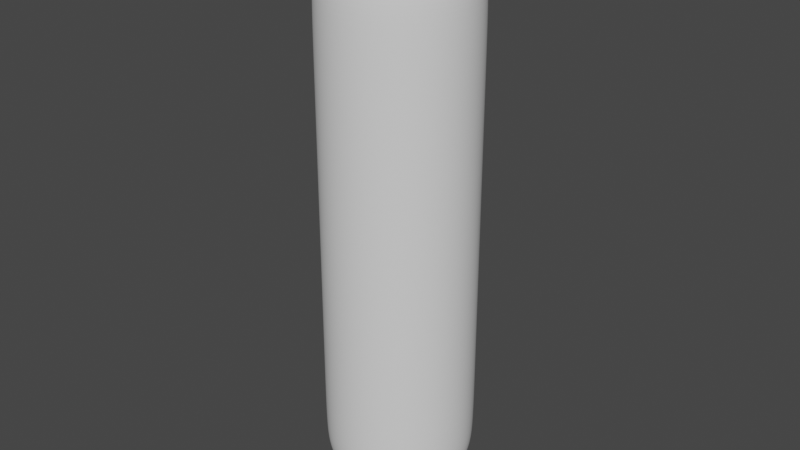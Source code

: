 # Source: Sausage2.blend  (saved by Blender 2.93.20; exported with 4.5.12 LTS)
import bpy
from mathutils import Matrix  # noqa: F401  (used for matrix-valued properties, if any)

bpy.ops.wm.read_factory_settings(use_empty=True)
scene = bpy.context.scene
scene.name = 'Scene'

# ---- collections
col_collection = bpy.data.collections.new('Collection'); scene.collection.children.link(col_collection)

# ---- world
world_world = bpy.data.worlds.new('World'); scene.world = world_world
world_world.use_nodes = True; world_world.node_tree.nodes.clear()
_N = world_world.node_tree.nodes; _L = world_world.node_tree.links
n0 = _N.new('ShaderNodeOutputWorld'); n0.name = 'World Output'; n0.location = (300, 300)
n1 = _N.new('ShaderNodeBackground'); n1.name = 'Background'; n1.location = (10, 300)
n1.inputs[0].default_value = (0.05088, 0.05088, 0.05088, 1.0)
_L.new(n1.outputs[0], n0.inputs[0])
n0.is_active_output = True
world_world.color = (0.05088, 0.05088, 0.05088)
world_world.use_sun_shadow = False
world_world.sun_shadow_jitter_overblur = 0.0

# ---- meshes
me_cylinder = bpy.data.meshes.new('Cylinder')
me_cylinder.from_pydata([(2.02e-09, 0.9705, -3.25), (2.02e-09, 0.9705, 3.25), (0.1893, 0.9518, -3.25), (0.1893, 0.9518, 3.25), (0.3714, 0.8966, -3.25), (0.3714, 0.8966, 3.25), (0.5392, 0.8069, -3.25), (0.5392, 0.8069, 3.25), (0.6862, 0.6862, -3.25), (0.6862, 0.6862, 3.25), (0.8069, 0.5392, -3.25), (0.8069, 0.5392, 3.25), (0.8966, 0.3714, -3.25), (0.8966, 0.3714, 3.25), (0.9518, 0.1893, -3.25), (0.9518, 0.1893, 3.25), (0.9705, -4.292e-08, -3.25), (0.9705, -4.292e-08, 3.25), (0.9518, -0.1893, -3.25), (0.9518, -0.1893, 3.25), (0.8966, -0.3714, -3.25), (0.8966, -0.3714, 3.25), (0.8069, -0.5392, -3.25), (0.8069, -0.5392, 3.25), (0.6862, -0.6862, -3.25), (0.6862, -0.6862, 3.25), (0.5392, -0.8069, -3.25), (0.5392, -0.8069, 3.25), (0.3714, -0.8966, -3.25), (0.3714, -0.8966, 3.25), (0.1893, -0.9518, -3.25), (0.1893, -0.9518, 3.25), (-8.282e-08, -0.9705, -3.25), (-8.282e-08, -0.9705, 3.25), (-0.1893, -0.9518, -3.25), (-0.1893, -0.9518, 3.25), (-0.3714, -0.8966, -3.25), (-0.3714, -0.8966, 3.25), (-0.5392, -0.8069, -3.25), (-0.5392, -0.8069, 3.25), (-0.6862, -0.6862, -3.25), (-0.6862, -0.6862, 3.25), (-0.8069, -0.5392, -3.25), (-0.8069, -0.5392, 3.25), (-0.8966, -0.3714, -3.25), (-0.8966, -0.3714, 3.25), (-0.9518, -0.1893, -3.25), (-0.9518, -0.1893, 3.25), (-0.9705, 1.108e-08, -3.25), (-0.9705, 1.108e-08, 3.25), (-0.9518, 0.1893, -3.25), (-0.9518, 0.1893, 3.25), (-0.8966, 0.3714, -3.25), (-0.8966, 0.3714, 3.25), (-0.8069, 0.5392, -3.25), (-0.8069, 0.5392, 3.25), (-0.6862, 0.6862, -3.25), (-0.6862, 0.6862, 3.25), (-0.5392, 0.8069, -3.25), (-0.5392, 0.8069, 3.25), (-0.3714, 0.8966, -3.25), (-0.3714, 0.8966, 3.25), (-0.1893, 0.9518, -3.25), (-0.1893, 0.9518, 3.25), (8.375e-09, 0.89, 3.5), (0.1736, 0.8729, 3.5), (0.3406, 0.8223, 3.5), (0.4945, 0.74, 3.5), (0.6293, 0.6293, 3.5), (0.74, 0.4945, 3.5), (0.8223, 0.3406, 3.5), (0.8729, 0.1736, 3.5), (0.89, -4.069e-08, 3.5), (0.8729, -0.1736, 3.5), (0.8223, -0.3406, 3.5), (0.74, -0.4945, 3.5), (0.6293, -0.6293, 3.5), (0.4945, -0.74, 3.5), (0.3406, -0.8223, 3.5), (0.1736, -0.8729, 3.5), (-6.943e-08, -0.89, 3.5), (-0.1736, -0.8729, 3.5), (-0.3406, -0.8223, 3.5), (-0.4945, -0.74, 3.5), (-0.6293, -0.6293, 3.5), (-0.74, -0.4945, 3.5), (-0.8223, -0.3406, 3.5), (-0.8729, -0.1736, 3.5), (-0.89, 8.824e-09, 3.5), (-0.8729, 0.1736, 3.5), (-0.8223, 0.3406, 3.5), (-0.74, 0.4945, 3.5), (-0.6293, 0.6293, 3.5), (-0.4945, 0.74, 3.5), (-0.3406, 0.8223, 3.5), (-0.1736, 0.8729, 3.5), (1.076e-08, 0.7222, 3.71), (0.1409, 0.7083, 3.71), (0.2764, 0.6672, 3.71), (0.4012, 0.6005, 3.71), (0.5107, 0.5107, 3.71), (0.6005, 0.4012, 3.71), (0.6672, 0.2764, 3.71), (0.7083, 0.1409, 3.71), (0.7222, -3.729e-08, 3.71), (0.7083, -0.1409, 3.71), (0.6672, -0.2764, 3.71), (0.6005, -0.4012, 3.71), (0.5107, -0.5107, 3.71), (0.4012, -0.6005, 3.71), (0.2764, -0.6672, 3.71), (0.1409, -0.7083, 3.71), (-5.238e-08, -0.7222, 3.71), (-0.1409, -0.7083, 3.71), (-0.2764, -0.6672, 3.71), (-0.4012, -0.6005, 3.71), (-0.5107, -0.5107, 3.71), (-0.6005, -0.4012, 3.71), (-0.6672, -0.2764, 3.71), (-0.7083, -0.1409, 3.71), (-0.7222, 2.885e-09, 3.71), (-0.7083, 0.1409, 3.71), (-0.6672, 0.2764, 3.71), (-0.6005, 0.4012, 3.71), (-0.5107, 0.5107, 3.71), (-0.4012, 0.6005, 3.71), (-0.2764, 0.6672, 3.71), (-0.1409, 0.7083, 3.71), (1.963e-08, 0.4974, 3.9), (0.09704, 0.4878, 3.9), (0.1903, 0.4595, 3.9), (0.2763, 0.4136, 3.9), (0.3517, 0.3517, 3.9), (0.4136, 0.2763, 3.9), (0.4595, 0.1903, 3.9), (0.4878, 0.09704, 3.9), (0.4974, -3.312e-08, 3.9), (0.4878, -0.09704, 3.9), (0.4595, -0.1903, 3.9), (0.4136, -0.2763, 3.9), (0.3517, -0.3517, 3.9), (0.2763, -0.4136, 3.9), (0.1903, -0.4595, 3.9), (0.09704, -0.4878, 3.9), (-2.386e-08, -0.4974, 3.9), (-0.09704, -0.4878, 3.9), (-0.1903, -0.4595, 3.9), (-0.2763, -0.4136, 3.9), (-0.3517, -0.3517, 3.9), (-0.4136, -0.2763, 3.9), (-0.4595, -0.1903, 3.9), (-0.4878, -0.09704, 3.9), (-0.4974, -5.445e-09, 3.9), (-0.4878, 0.09704, 3.9), (-0.4595, 0.1903, 3.9), (-0.4136, 0.2763, 3.9), (-0.3517, 0.3517, 3.9), (-0.2763, 0.4136, 3.9), (-0.1903, 0.4595, 3.9), (-0.09704, 0.4878, 3.9), (1.023e-08, 0.1977, 4.0), (0.03856, 0.1939, 4.0), (0.07565, 0.1826, 4.0), (0.1098, 0.1644, 4.0), (0.1398, 0.1398, 4.0), (0.1644, 0.1098, 4.0), (0.1826, 0.07565, 4.0), (0.1939, 0.03856, 4.0), (0.1977, -2.948e-08, 4.0), (0.1939, -0.03856, 4.0), (0.1826, -0.07565, 4.0), (0.1644, -0.1098, 4.0), (0.1398, -0.1398, 4.0), (0.1098, -0.1644, 4.0), (0.07565, -0.1826, 4.0), (0.03856, -0.1939, 4.0), (-7.053e-09, -0.1977, 4.0), (-0.03856, -0.1939, 4.0), (-0.07565, -0.1826, 4.0), (-0.1098, -0.1644, 4.0), (-0.1398, -0.1398, 4.0), (-0.1644, -0.1098, 4.0), (-0.1826, -0.07565, 4.0), (-0.1939, -0.03856, 4.0), (-0.1977, -1.848e-08, 4.0), (-0.1939, 0.03856, 4.0), (-0.1826, 0.07565, 4.0), (-0.1644, 0.1098, 4.0), (-0.1398, 0.1398, 4.0), (-0.1098, 0.1644, 4.0), (-0.07565, 0.1826, 4.0), (-0.03856, 0.1939, 4.0), (6.161e-09, 0.89, -3.5), (0.1736, 0.8729, -3.5), (0.3406, 0.8223, -3.5), (0.4945, 0.74, -3.5), (0.6293, 0.6293, -3.5), (0.74, 0.4945, -3.5), (0.8223, 0.3406, -3.5), (0.8729, 0.1736, -3.5), (0.89, -4.069e-08, -3.5), (0.8729, -0.1736, -3.5), (0.8223, -0.3406, -3.5), (0.74, -0.4945, -3.5), (0.6293, -0.6293, -3.5), (0.4945, -0.74, -3.5), (0.3406, -0.8223, -3.5), (0.1736, -0.8729, -3.5), (-7.165e-08, -0.89, -3.5), (-0.1736, -0.8729, -3.5), (-0.3406, -0.8223, -3.5), (-0.4945, -0.74, -3.5), (-0.6293, -0.6293, -3.5), (-0.74, -0.4945, -3.5), (-0.8223, -0.3406, -3.5), (-0.8729, -0.1736, -3.5), (-0.89, 8.824e-09, -3.5), (-0.8729, 0.1736, -3.5), (-0.8223, 0.3406, -3.5), (-0.74, 0.4945, -3.5), (-0.6293, 0.6293, -3.5), (-0.4945, 0.74, -3.5), (-0.3406, 0.8223, -3.5), (-0.1736, 0.8729, -3.5), (2.423e-09, 0.7222, -3.71), (0.1409, 0.7083, -3.71), (0.2764, 0.6672, -3.71), (0.4012, 0.6005, -3.71), (0.5107, 0.5107, -3.71), (0.6005, 0.4012, -3.71), (0.6672, 0.2764, -3.71), (0.7083, 0.1409, -3.71), (0.7222, -3.729e-08, -3.71), (0.7083, -0.1409, -3.71), (0.6672, -0.2764, -3.71), (0.6005, -0.4012, -3.71), (0.5107, -0.5107, -3.71), (0.4012, -0.6005, -3.71), (0.2764, -0.6672, -3.71), (0.1409, -0.7083, -3.71), (-6.071e-08, -0.7222, -3.71), (-0.1409, -0.7083, -3.71), (-0.2764, -0.6672, -3.71), (-0.4012, -0.6005, -3.71), (-0.5107, -0.5107, -3.71), (-0.6005, -0.4012, -3.71), (-0.6672, -0.2764, -3.71), (-0.7083, -0.1409, -3.71), (-0.7222, 2.885e-09, -3.71), (-0.7083, 0.1409, -3.71), (-0.6672, 0.2764, -3.71), (-0.6005, 0.4012, -3.71), (-0.5107, 0.5107, -3.71), (-0.4012, 0.6005, -3.71), (-0.2764, 0.6672, -3.71), (-0.1409, 0.7083, -3.71), (6.939e-09, 0.4974, -3.9), (0.09704, 0.4878, -3.9), (0.1903, 0.4595, -3.9), (0.2763, 0.4136, -3.9), (0.3517, 0.3517, -3.9), (0.4136, 0.2763, -3.9), (0.4595, 0.1903, -3.9), (0.4878, 0.09704, -3.9), (0.4974, -3.312e-08, -3.9), (0.4878, -0.09704, -3.9), (0.4595, -0.1903, -3.9), (0.4136, -0.2763, -3.9), (0.3517, -0.3517, -3.9), (0.2763, -0.4136, -3.9), (0.1903, -0.4595, -3.9), (0.09704, -0.4878, -3.9), (-3.655e-08, -0.4974, -3.9), (-0.09704, -0.4878, -3.9), (-0.1903, -0.4595, -3.9), (-0.2763, -0.4136, -3.9), (-0.3517, -0.3517, -3.9), (-0.4136, -0.2763, -3.9), (-0.4595, -0.1903, -3.9), (-0.4878, -0.09704, -3.9), (-0.4974, -5.445e-09, -3.9), (-0.4878, 0.09704, -3.9), (-0.4595, 0.1903, -3.9), (-0.4136, 0.2763, -3.9), (-0.3517, 0.3517, -3.9), (-0.2763, 0.4136, -3.9), (-0.1903, 0.4595, -3.9), (-0.09704, 0.4878, -3.9), (9.76e-09, 0.1977, -4.0), (0.03856, 0.1939, -4.0), (0.07565, 0.1826, -4.0), (0.1098, 0.1644, -4.0), (0.1398, 0.1398, -4.0), (0.1644, 0.1098, -4.0), (0.1826, 0.07565, -4.0), (0.1939, 0.03856, -4.0), (0.1977, -2.948e-08, -4.0), (0.1939, -0.03856, -4.0), (0.1826, -0.07565, -4.0), (0.1644, -0.1098, -4.0), (0.1398, -0.1398, -4.0), (0.1098, -0.1644, -4.0), (0.07565, -0.1826, -4.0), (0.03856, -0.1939, -4.0), (-7.521e-09, -0.1977, -4.0), (-0.03856, -0.1939, -4.0), (-0.07565, -0.1826, -4.0), (-0.1098, -0.1644, -4.0), (-0.1398, -0.1398, -4.0), (-0.1644, -0.1098, -4.0), (-0.1826, -0.07565, -4.0), (-0.1939, -0.03856, -4.0), (-0.1977, -1.848e-08, -4.0), (-0.1939, 0.03856, -4.0), (-0.1826, 0.07565, -4.0), (-0.1644, 0.1098, -4.0), (-0.1398, 0.1398, -4.0), (-0.1098, 0.1644, -4.0), (-0.07565, 0.1826, -4.0), (-0.03856, 0.1939, -4.0), (1.49e-08, -2.398e-08, 4.01), (1.49e-08, -2.235e-08, -4.01), (0.0, 1.0, 0.0), (0.1951, 0.9808, 0.0), (0.3827, 0.9239, 0.0), (0.5556, 0.8315, 0.0), (0.7071, 0.7071, 0.0), (0.8315, 0.5556, 0.0), (0.9239, 0.3827, 0.0), (0.9808, 0.1951, 0.0), (1.0, -4.371e-08, 0.0), (0.9808, -0.1951, 0.0), (0.9239, -0.3827, 0.0), (0.8315, -0.5556, 0.0), (0.7071, -0.7071, 0.0), (0.5556, -0.8315, 0.0), (0.3827, -0.9239, 0.0), (0.1951, -0.9808, 0.0), (-8.742e-08, -1.0, 0.0), (-0.1951, -0.9808, 0.0), (-0.3827, -0.9239, 0.0), (-0.5556, -0.8315, 0.0), (-0.7071, -0.7071, 0.0), (-0.8315, -0.5556, 0.0), (-0.9239, -0.3827, 0.0), (-0.9808, -0.1951, 0.0), (-1.0, 1.192e-08, 0.0), (-0.9808, 0.1951, 0.0), (-0.9239, 0.3827, 0.0), (-0.8315, 0.5556, 0.0), (-0.7071, 0.7071, 0.0), (-0.5556, 0.8315, 0.0), (-0.3827, 0.9239, 0.0), (-0.1951, 0.9808, 0.0), (0.0, 1.0, 2.0), (0.1951, 0.9808, 2.0), (0.3827, 0.9239, 2.0), (0.5556, 0.8315, 2.0), (0.7071, 0.7071, 2.0), (0.8315, 0.5556, 2.0), (0.9239, 0.3827, 2.0), (0.9808, 0.1951, 2.0), (1.0, -4.371e-08, 2.0), (0.9808, -0.1951, 2.0), (0.9239, -0.3827, 2.0), (0.8315, -0.5556, 2.0), (0.7071, -0.7071, 2.0), (0.5556, -0.8315, 2.0), (0.3827, -0.9239, 2.0), (0.1951, -0.9808, 2.0), (-8.742e-08, -1.0, 2.0), (-0.1951, -0.9808, 2.0), (-0.3827, -0.9239, 2.0), (-0.5556, -0.8315, 2.0), (-0.7071, -0.7071, 2.0), (-0.8315, -0.5556, 2.0), (-0.9239, -0.3827, 2.0), (-0.9808, -0.1951, 2.0), (-1.0, 1.192e-08, 2.0), (-0.9808, 0.1951, 2.0), (-0.9239, 0.3827, 2.0), (-0.8315, 0.5556, 2.0), (-0.7071, 0.7071, 2.0), (-0.5556, 0.8315, 2.0), (-0.3827, 0.9239, 2.0), (-0.1951, 0.9808, 2.0), (0.1951, 0.9808, -2.0), (0.3827, 0.9239, -2.0), (0.5556, 0.8315, -2.0), (0.7071, 0.7071, -2.0), (0.8315, 0.5556, -2.0), (0.9239, 0.3827, -2.0), (0.9808, 0.1951, -2.0), (1.0, -4.371e-08, -2.0), (0.9808, -0.1951, -2.0), (0.9239, -0.3827, -2.0), (0.8315, -0.5556, -2.0), (0.7071, -0.7071, -2.0), (0.5556, -0.8315, -2.0), (0.3827, -0.9239, -2.0), (0.1951, -0.9808, -2.0), (-8.742e-08, -1.0, -2.0), (-0.1951, -0.9808, -2.0), (-0.3827, -0.9239, -2.0), (-0.5556, -0.8315, -2.0), (-0.7071, -0.7071, -2.0), (-0.8315, -0.5556, -2.0), (-0.9239, -0.3827, -2.0), (-0.9808, -0.1951, -2.0), (-1.0, 1.192e-08, -2.0), (-0.9808, 0.1951, -2.0), (-0.9239, 0.3827, -2.0), (-0.8315, 0.5556, -2.0), (-0.7071, 0.7071, -2.0), (-0.5556, 0.8315, -2.0), (-0.3827, 0.9239, -2.0), (-0.1951, 0.9808, -2.0), (0.0, 1.0, -2.0), (0.1951, 0.9808, -3.0), (0.3827, 0.9239, -3.0), (0.5556, 0.8315, -3.0), (0.7071, 0.7071, -3.0), (0.8315, 0.5556, -3.0), (0.9239, 0.3827, -3.0), (0.9808, 0.1951, -3.0), (1.0, -4.371e-08, -3.0), (0.9808, -0.1951, -3.0), (0.9239, -0.3827, -3.0), (0.8315, -0.5556, -3.0), (0.7071, -0.7071, -3.0), (0.5556, -0.8315, -3.0), (0.3827, -0.9239, -3.0), (0.1951, -0.9808, -3.0), (-8.742e-08, -1.0, -3.0), (-0.1951, -0.9808, -3.0), (-0.3827, -0.9239, -3.0), (-0.5556, -0.8315, -3.0), (-0.7071, -0.7071, -3.0), (-0.8315, -0.5556, -3.0), (-0.9239, -0.3827, -3.0), (-0.9808, -0.1951, -3.0), (-1.0, 1.192e-08, -3.0), (-0.9808, 0.1951, -3.0), (-0.9239, 0.3827, -3.0), (-0.8315, 0.5556, -3.0), (-0.7071, 0.7071, -3.0), (-0.5556, 0.8315, -3.0), (-0.3827, 0.9239, -3.0), (-0.1951, 0.9808, -3.0), (0.0, 1.0, -3.0), (0.0, 1.0, 3.0), (0.1951, 0.9808, 3.0), (0.3827, 0.9239, 3.0), (0.5556, 0.8315, 3.0), (0.7071, 0.7071, 3.0), (0.8315, 0.5556, 3.0), (0.9239, 0.3827, 3.0), (0.9808, 0.1951, 3.0), (1.0, -4.371e-08, 3.0), (0.9808, -0.1951, 3.0), (0.9239, -0.3827, 3.0), (0.8315, -0.5556, 3.0), (0.7071, -0.7071, 3.0), (0.5556, -0.8315, 3.0), (0.3827, -0.9239, 3.0), (0.1951, -0.9808, 3.0), (-8.742e-08, -1.0, 3.0), (-0.1951, -0.9808, 3.0), (-0.3827, -0.9239, 3.0), (-0.5556, -0.8315, 3.0), (-0.7071, -0.7071, 3.0), (-0.8315, -0.5556, 3.0), (-0.9239, -0.3827, 3.0), (-0.9808, -0.1951, 3.0), (-1.0, 1.192e-08, 3.0), (-0.9808, 0.1951, 3.0), (-0.9239, 0.3827, 3.0), (-0.8315, 0.5556, 3.0), (-0.7071, 0.7071, 3.0), (-0.5556, 0.8315, 3.0), (-0.3827, 0.9239, 3.0), (-0.1951, 0.9808, 3.0), (0.1951, 0.9808, 1.0), (0.3827, 0.9239, 1.0), (0.5556, 0.8315, 1.0), (0.7071, 0.7071, 1.0), (0.8315, 0.5556, 1.0), (0.9239, 0.3827, 1.0), (0.9808, 0.1951, 1.0), (1.0, -4.371e-08, 1.0), (0.9808, -0.1951, 1.0), (0.9239, -0.3827, 1.0), (0.8315, -0.5556, 1.0), (0.7071, -0.7071, 1.0), (0.5556, -0.8315, 1.0), (0.3827, -0.9239, 1.0), (0.1951, -0.9808, 1.0), (-8.742e-08, -1.0, 1.0), (-0.1951, -0.9808, 1.0), (-0.3827, -0.9239, 1.0), (-0.5556, -0.8315, 1.0), (-0.7071, -0.7071, 1.0), (-0.8315, -0.5556, 1.0), (-0.9239, -0.3827, 1.0), (-0.9808, -0.1951, 1.0), (-1.0, 1.192e-08, 1.0), (-0.9808, 0.1951, 1.0), (-0.9239, 0.3827, 1.0), (-0.8315, 0.5556, 1.0), (-0.7071, 0.7071, 1.0), (-0.5556, 0.8315, 1.0), (-0.3827, 0.9239, 1.0), (-0.1951, 0.9808, 1.0), (0.0, 1.0, 1.0), (0.0, 1.0, -1.0), (0.1951, 0.9808, -1.0), (0.3827, 0.9239, -1.0), (0.5556, 0.8315, -1.0), (0.7071, 0.7071, -1.0), (0.8315, 0.5556, -1.0), (0.9239, 0.3827, -1.0), (0.9808, 0.1951, -1.0), (1.0, -4.371e-08, -1.0), (0.9808, -0.1951, -1.0), (0.9239, -0.3827, -1.0), (0.8315, -0.5556, -1.0), (0.7071, -0.7071, -1.0), (0.5556, -0.8315, -1.0), (0.3827, -0.9239, -1.0), (0.1951, -0.9808, -1.0), (-8.742e-08, -1.0, -1.0), (-0.1951, -0.9808, -1.0), (-0.3827, -0.9239, -1.0), (-0.5556, -0.8315, -1.0), (-0.7071, -0.7071, -1.0), (-0.8315, -0.5556, -1.0), (-0.9239, -0.3827, -1.0), (-0.9808, -0.1951, -1.0), (-1.0, 1.192e-08, -1.0), (-0.9808, 0.1951, -1.0), (-0.9239, 0.3827, -1.0), (-0.8315, 0.5556, -1.0), (-0.7071, 0.7071, -1.0), (-0.5556, 0.8315, -1.0), (-0.3827, 0.9239, -1.0), (-0.1951, 0.9808, -1.0)], [], [(450, 1, 3, 451), (451, 3, 5, 452), (452, 5, 7, 453), (453, 7, 9, 454), (454, 9, 11, 455), (455, 11, 13, 456), (456, 13, 15, 457), (457, 15, 17, 458), (458, 17, 19, 459), (459, 19, 21, 460), (460, 21, 23, 461), (461, 23, 25, 462), (462, 25, 27, 463), (463, 27, 29, 464), (464, 29, 31, 465), (465, 31, 33, 466), (466, 33, 35, 467), (467, 35, 37, 468), (468, 37, 39, 469), (469, 39, 41, 470), (470, 41, 43, 471), (471, 43, 45, 472), (472, 45, 47, 473), (473, 47, 49, 474), (474, 49, 51, 475), (475, 51, 53, 476), (476, 53, 55, 477), (477, 55, 57, 478), (478, 57, 59, 479), (479, 59, 61, 480), (21, 19, 73, 74), (480, 61, 63, 481), (481, 63, 1, 450), (10, 12, 198, 197), (65, 64, 96, 97), (39, 37, 82, 83), (57, 55, 91, 92), (13, 11, 69, 70), (31, 29, 78, 79), (49, 47, 87, 88), (5, 3, 65, 66), (23, 21, 74, 75), (41, 39, 83, 84), (59, 57, 92, 93), (15, 13, 70, 71), (33, 31, 79, 80), (51, 49, 88, 89), (7, 5, 66, 67), (25, 23, 75, 76), (43, 41, 84, 85), (61, 59, 93, 94), (17, 15, 71, 72), (35, 33, 80, 81), (53, 51, 89, 90), (9, 7, 67, 68), (27, 25, 76, 77), (45, 43, 85, 86), (63, 61, 94, 95), (19, 17, 72, 73), (37, 35, 81, 82), (55, 53, 90, 91), (11, 9, 68, 69), (29, 27, 77, 78), (47, 45, 86, 87), (3, 1, 64, 65), (1, 63, 95, 64), (100, 99, 131, 132), (92, 91, 123, 124), (79, 78, 110, 111), (66, 65, 97, 98), (93, 92, 124, 125), (80, 79, 111, 112), (67, 66, 98, 99), (94, 93, 125, 126), (81, 80, 112, 113), (68, 67, 99, 100), (95, 94, 126, 127), (82, 81, 113, 114), (69, 68, 100, 101), (64, 95, 127, 96), (83, 82, 114, 115), (70, 69, 101, 102), (84, 83, 115, 116), (71, 70, 102, 103), (85, 84, 116, 117), (72, 71, 103, 104), (86, 85, 117, 118), (73, 72, 104, 105), (87, 86, 118, 119), (74, 73, 105, 106), (88, 87, 119, 120), (75, 74, 106, 107), (89, 88, 120, 121), (76, 75, 107, 108), (90, 89, 121, 122), (77, 76, 108, 109), (91, 90, 122, 123), (78, 77, 109, 110), (135, 134, 166, 167), (127, 126, 158, 159), (114, 113, 145, 146), (101, 100, 132, 133), (96, 127, 159, 128), (115, 114, 146, 147), (102, 101, 133, 134), (116, 115, 147, 148), (103, 102, 134, 135), (117, 116, 148, 149), (104, 103, 135, 136), (118, 117, 149, 150), (105, 104, 136, 137), (119, 118, 150, 151), (106, 105, 137, 138), (120, 119, 151, 152), (107, 106, 138, 139), (121, 120, 152, 153), (108, 107, 139, 140), (122, 121, 153, 154), (109, 108, 140, 141), (123, 122, 154, 155), (110, 109, 141, 142), (97, 96, 128, 129), (124, 123, 155, 156), (111, 110, 142, 143), (98, 97, 129, 130), (125, 124, 156, 157), (112, 111, 143, 144), (99, 98, 130, 131), (126, 125, 157, 158), (113, 112, 144, 145), (182, 320, 183), (149, 148, 180, 181), (136, 135, 167, 168), (150, 149, 181, 182), (137, 136, 168, 169), (151, 150, 182, 183), (138, 137, 169, 170), (152, 151, 183, 184), (139, 138, 170, 171), (153, 152, 184, 185), (140, 139, 171, 172), (154, 153, 185, 186), (141, 140, 172, 173), (155, 154, 186, 187), (142, 141, 173, 174), (129, 128, 160, 161), (156, 155, 187, 188), (143, 142, 174, 175), (130, 129, 161, 162), (157, 156, 188, 189), (144, 143, 175, 176), (131, 130, 162, 163), (158, 157, 189, 190), (145, 144, 176, 177), (132, 131, 163, 164), (159, 158, 190, 191), (146, 145, 177, 178), (133, 132, 164, 165), (128, 159, 191, 160), (147, 146, 178, 179), (134, 133, 165, 166), (148, 147, 179, 180), (204, 205, 237, 236), (28, 30, 207, 206), (46, 48, 216, 215), (2, 4, 194, 193), (20, 22, 203, 202), (38, 40, 212, 211), (56, 58, 221, 220), (12, 14, 199, 198), (30, 32, 208, 207), (48, 50, 217, 216), (4, 6, 195, 194), (22, 24, 204, 203), (40, 42, 213, 212), (58, 60, 222, 221), (14, 16, 200, 199), (32, 34, 209, 208), (50, 52, 218, 217), (6, 8, 196, 195), (24, 26, 205, 204), (42, 44, 214, 213), (60, 62, 223, 222), (16, 18, 201, 200), (34, 36, 210, 209), (52, 54, 219, 218), (8, 10, 197, 196), (26, 28, 206, 205), (44, 46, 215, 214), (0, 2, 193, 192), (62, 0, 192, 223), (18, 20, 202, 201), (36, 38, 211, 210), (54, 56, 220, 219), (239, 240, 272, 271), (218, 219, 251, 250), (205, 206, 238, 237), (192, 193, 225, 224), (219, 220, 252, 251), (206, 207, 239, 238), (193, 194, 226, 225), (220, 221, 253, 252), (207, 208, 240, 239), (194, 195, 227, 226), (221, 222, 254, 253), (208, 209, 241, 240), (195, 196, 228, 227), (222, 223, 255, 254), (209, 210, 242, 241), (196, 197, 229, 228), (223, 192, 224, 255), (210, 211, 243, 242), (197, 198, 230, 229), (211, 212, 244, 243), (198, 199, 231, 230), (212, 213, 245, 244), (199, 200, 232, 231), (213, 214, 246, 245), (200, 201, 233, 232), (214, 215, 247, 246), (201, 202, 234, 233), (215, 216, 248, 247), (202, 203, 235, 234), (216, 217, 249, 248), (203, 204, 236, 235), (217, 218, 250, 249), (274, 275, 307, 306), (226, 227, 259, 258), (253, 254, 286, 285), (240, 241, 273, 272), (227, 228, 260, 259), (254, 255, 287, 286), (241, 242, 274, 273), (228, 229, 261, 260), (255, 224, 256, 287), (242, 243, 275, 274), (229, 230, 262, 261), (243, 244, 276, 275), (230, 231, 263, 262), (244, 245, 277, 276), (231, 232, 264, 263), (245, 246, 278, 277), (232, 233, 265, 264), (246, 247, 279, 278), (233, 234, 266, 265), (247, 248, 280, 279), (234, 235, 267, 266), (248, 249, 281, 280), (235, 236, 268, 267), (249, 250, 282, 281), (236, 237, 269, 268), (250, 251, 283, 282), (237, 238, 270, 269), (224, 225, 257, 256), (251, 252, 284, 283), (238, 239, 271, 270), (225, 226, 258, 257), (252, 253, 285, 284), (311, 321, 310), (261, 262, 294, 293), (275, 276, 308, 307), (262, 263, 295, 294), (276, 277, 309, 308), (263, 264, 296, 295), (277, 278, 310, 309), (264, 265, 297, 296), (278, 279, 311, 310), (265, 266, 298, 297), (279, 280, 312, 311), (266, 267, 299, 298), (280, 281, 313, 312), (267, 268, 300, 299), (281, 282, 314, 313), (268, 269, 301, 300), (282, 283, 315, 314), (269, 270, 302, 301), (256, 257, 289, 288), (283, 284, 316, 315), (270, 271, 303, 302), (257, 258, 290, 289), (284, 285, 317, 316), (271, 272, 304, 303), (258, 259, 291, 290), (285, 286, 318, 317), (272, 273, 305, 304), (259, 260, 292, 291), (286, 287, 319, 318), (273, 274, 306, 305), (260, 261, 293, 292), (287, 256, 288, 319), (184, 183, 320), (184, 320, 185), (185, 320, 186), (186, 320, 187), (187, 320, 188), (188, 320, 189), (189, 320, 190), (190, 320, 191), (191, 320, 160), (160, 320, 161), (161, 320, 162), (162, 320, 163), (163, 320, 164), (164, 320, 165), (165, 320, 166), (166, 320, 167), (167, 320, 168), (168, 320, 169), (169, 320, 170), (170, 320, 171), (171, 320, 172), (172, 320, 173), (173, 320, 174), (174, 320, 175), (175, 320, 176), (176, 320, 177), (177, 320, 178), (178, 320, 179), (179, 320, 180), (180, 320, 181), (181, 320, 182), (310, 321, 309), (309, 321, 308), (308, 321, 307), (307, 321, 306), (306, 321, 305), (305, 321, 304), (304, 321, 303), (303, 321, 302), (302, 321, 301), (301, 321, 300), (300, 321, 299), (299, 321, 298), (298, 321, 297), (297, 321, 296), (296, 321, 295), (295, 321, 294), (294, 321, 293), (293, 321, 292), (292, 321, 291), (291, 321, 290), (290, 321, 289), (289, 321, 288), (288, 321, 319), (319, 321, 318), (318, 321, 317), (317, 321, 316), (316, 321, 315), (315, 321, 314), (314, 321, 313), (313, 321, 312), (311, 312, 321), (545, 353, 322, 514), (544, 352, 353, 545), (543, 351, 352, 544), (542, 350, 351, 543), (541, 349, 350, 542), (540, 348, 349, 541), (539, 347, 348, 540), (538, 346, 347, 539), (537, 345, 346, 538), (536, 344, 345, 537), (535, 343, 344, 536), (534, 342, 343, 535), (533, 341, 342, 534), (532, 340, 341, 533), (531, 339, 340, 532), (530, 338, 339, 531), (529, 337, 338, 530), (528, 336, 337, 529), (527, 335, 336, 528), (526, 334, 335, 527), (525, 333, 334, 526), (524, 332, 333, 525), (523, 331, 332, 524), (522, 330, 331, 523), (521, 329, 330, 522), (520, 328, 329, 521), (519, 327, 328, 520), (518, 326, 327, 519), (517, 325, 326, 518), (516, 324, 325, 517), (515, 323, 324, 516), (514, 322, 323, 515), (512, 385, 354, 513), (511, 384, 385, 512), (510, 383, 384, 511), (509, 382, 383, 510), (508, 381, 382, 509), (507, 380, 381, 508), (506, 379, 380, 507), (505, 378, 379, 506), (504, 377, 378, 505), (503, 376, 377, 504), (502, 375, 376, 503), (501, 374, 375, 502), (500, 373, 374, 501), (499, 372, 373, 500), (498, 371, 372, 499), (497, 370, 371, 498), (496, 369, 370, 497), (495, 368, 369, 496), (494, 367, 368, 495), (493, 366, 367, 494), (492, 365, 366, 493), (491, 364, 365, 492), (490, 363, 364, 491), (489, 362, 363, 490), (488, 361, 362, 489), (487, 360, 361, 488), (486, 359, 360, 487), (485, 358, 359, 486), (484, 357, 358, 485), (483, 356, 357, 484), (482, 355, 356, 483), (513, 354, 355, 482), (449, 417, 386, 418), (418, 386, 387, 419), (419, 387, 388, 420), (420, 388, 389, 421), (421, 389, 390, 422), (422, 390, 391, 423), (423, 391, 392, 424), (424, 392, 393, 425), (425, 393, 394, 426), (426, 394, 395, 427), (427, 395, 396, 428), (428, 396, 397, 429), (429, 397, 398, 430), (430, 398, 399, 431), (431, 399, 400, 432), (432, 400, 401, 433), (433, 401, 402, 434), (434, 402, 403, 435), (435, 403, 404, 436), (436, 404, 405, 437), (437, 405, 406, 438), (438, 406, 407, 439), (439, 407, 408, 440), (440, 408, 409, 441), (441, 409, 410, 442), (442, 410, 411, 443), (443, 411, 412, 444), (444, 412, 413, 445), (445, 413, 414, 446), (446, 414, 415, 447), (447, 415, 416, 448), (448, 416, 417, 449), (62, 448, 449, 0), (60, 447, 448, 62), (58, 446, 447, 60), (56, 445, 446, 58), (54, 444, 445, 56), (52, 443, 444, 54), (50, 442, 443, 52), (48, 441, 442, 50), (46, 440, 441, 48), (44, 439, 440, 46), (42, 438, 439, 44), (40, 437, 438, 42), (38, 436, 437, 40), (36, 435, 436, 38), (34, 434, 435, 36), (32, 433, 434, 34), (30, 432, 433, 32), (28, 431, 432, 30), (26, 430, 431, 28), (24, 429, 430, 26), (22, 428, 429, 24), (20, 427, 428, 22), (18, 426, 427, 20), (16, 425, 426, 18), (14, 424, 425, 16), (12, 423, 424, 14), (10, 422, 423, 12), (8, 421, 422, 10), (6, 420, 421, 8), (4, 419, 420, 6), (2, 418, 419, 4), (0, 449, 418, 2), (385, 481, 450, 354), (384, 480, 481, 385), (383, 479, 480, 384), (382, 478, 479, 383), (381, 477, 478, 382), (380, 476, 477, 381), (379, 475, 476, 380), (378, 474, 475, 379), (377, 473, 474, 378), (376, 472, 473, 377), (375, 471, 472, 376), (374, 470, 471, 375), (373, 469, 470, 374), (372, 468, 469, 373), (371, 467, 468, 372), (370, 466, 467, 371), (369, 465, 466, 370), (368, 464, 465, 369), (367, 463, 464, 368), (366, 462, 463, 367), (365, 461, 462, 366), (364, 460, 461, 365), (363, 459, 460, 364), (362, 458, 459, 363), (361, 457, 458, 362), (360, 456, 457, 361), (359, 455, 456, 360), (358, 454, 455, 359), (357, 453, 454, 358), (356, 452, 453, 357), (355, 451, 452, 356), (354, 450, 451, 355), (322, 513, 482, 323), (323, 482, 483, 324), (324, 483, 484, 325), (325, 484, 485, 326), (326, 485, 486, 327), (327, 486, 487, 328), (328, 487, 488, 329), (329, 488, 489, 330), (330, 489, 490, 331), (331, 490, 491, 332), (332, 491, 492, 333), (333, 492, 493, 334), (334, 493, 494, 335), (335, 494, 495, 336), (336, 495, 496, 337), (337, 496, 497, 338), (338, 497, 498, 339), (339, 498, 499, 340), (340, 499, 500, 341), (341, 500, 501, 342), (342, 501, 502, 343), (343, 502, 503, 344), (344, 503, 504, 345), (345, 504, 505, 346), (346, 505, 506, 347), (347, 506, 507, 348), (348, 507, 508, 349), (349, 508, 509, 350), (350, 509, 510, 351), (351, 510, 511, 352), (352, 511, 512, 353), (353, 512, 513, 322), (417, 514, 515, 386), (386, 515, 516, 387), (387, 516, 517, 388), (388, 517, 518, 389), (389, 518, 519, 390), (390, 519, 520, 391), (391, 520, 521, 392), (392, 521, 522, 393), (393, 522, 523, 394), (394, 523, 524, 395), (395, 524, 525, 396), (396, 525, 526, 397), (397, 526, 527, 398), (398, 527, 528, 399), (399, 528, 529, 400), (400, 529, 530, 401), (401, 530, 531, 402), (402, 531, 532, 403), (403, 532, 533, 404), (404, 533, 534, 405), (405, 534, 535, 406), (406, 535, 536, 407), (407, 536, 537, 408), (408, 537, 538, 409), (409, 538, 539, 410), (410, 539, 540, 411), (411, 540, 541, 412), (412, 541, 542, 413), (413, 542, 543, 414), (414, 543, 544, 415), (415, 544, 545, 416), (416, 545, 514, 417)])
_uv = me_cylinder.uv_layers.new(name='UVMap')
_uv.uv.foreach_set('vector', [1.0, 0.9375, 1.0, 1.0, 0.9688, 1.0, 0.9688, 0.9375, 0.9688, 0.9375, 0.9688, 1.0, 0.9375, 1.0, 0.9375, 0.9375, 0.9375, 0.9375, 0.9375, 1.0, 0.9062, 1.0, 0.9062, 0.9375, 0.9062, 0.9375, 0.9062, 1.0, 0.875, 1.0, 0.875, 0.9375, 0.875, 0.9375, 0.875, 1.0, 0.8438, 1.0, 0.8438, 0.9375, 0.8438, 0.9375, 0.8438, 1.0, 0.8125, 1.0, 0.8125, 0.9375, 0.8125, 0.9375, 0.8125, 1.0, 0.7812, 1.0, 0.7812, 0.9375, 0.7812, 0.9375, 0.7812, 1.0, 0.75, 1.0, 0.75, 0.9375, 0.75, 0.9375, 0.75, 1.0, 0.7188, 1.0, 0.7188, 0.9375, 0.7188, 0.9375, 0.7188, 1.0, 0.6875, 1.0, 0.6875, 0.9375, 0.6875, 0.9375, 0.6875, 1.0, 0.6562, 1.0, 0.6562, 0.9375, 0.6562, 0.9375, 0.6562, 1.0, 0.625, 1.0, 0.625, 0.9375, 0.625, 0.9375, 0.625, 1.0, 0.5938, 1.0, 0.5938, 0.9375, 0.5938, 0.9375, 0.5938, 1.0, 0.5625, 1.0, 0.5625, 0.9375, 0.5625, 0.9375, 0.5625, 1.0, 0.5312, 1.0, 0.5312, 0.9375, 0.5312, 0.9375, 0.5312, 1.0, 0.5, 1.0, 0.5, 0.9375, 0.5, 0.9375, 0.5, 1.0, 0.4688, 1.0, 0.4688, 0.9375, 0.4688, 0.9375, 0.4688, 1.0, 0.4375, 1.0, 0.4375, 0.9375, 0.4375, 0.9375, 0.4375, 1.0, 0.4062, 1.0, 0.4062, 0.9375, 0.4062, 0.9375, 0.4062, 1.0, 0.375, 1.0, 0.375, 0.9375, 0.375, 0.9375, 0.375, 1.0, 0.3438, 1.0, 0.3438, 0.9375, 0.3438, 0.9375, 0.3438, 1.0, 0.3125, 1.0, 0.3125, 0.9375, 0.3125, 0.9375, 0.3125, 1.0, 0.2812, 1.0, 0.2812, 0.9375, 0.2812, 0.9375, 0.2812, 1.0, 0.25, 1.0, 0.25, 0.9375, 0.25, 0.9375, 0.25, 1.0, 0.2188, 1.0, 0.2188, 0.9375, 0.2188, 0.9375, 0.2188, 1.0, 0.1875, 1.0, 0.1875, 0.9375, 0.1875, 0.9375, 0.1875, 1.0, 0.1562, 1.0, 0.1562, 0.9375, 0.1562, 0.9375, 0.1562, 1.0, 0.125, 1.0, 0.125, 0.9375, 0.125, 0.9375, 0.125, 1.0, 0.09375, 1.0, 0.09375, 0.9375, 0.09375, 0.9375, 0.09375, 1.0, 0.0625, 1.0, 0.0625, 0.9375, 0.6875, 1.0, 0.7188, 1.0, 0.7188, 1.0, 0.6875, 1.0, 0.0625, 0.9375, 0.0625, 1.0, 0.03125, 1.0, 0.03125, 0.9375, 0.03125, 0.9375, 0.03125, 1.0, 0.0, 1.0, 0.0, 0.9375, 0.8438, 0.5, 0.8125, 0.5, 0.8125, 0.5, 0.8438, 0.5, 0.9688, 1.0, 1.0, 1.0, 1.0, 1.0, 0.9688, 1.0, 0.4062, 1.0, 0.4375, 1.0, 0.4375, 1.0, 0.4062, 1.0, 0.125, 1.0, 0.1562, 1.0, 0.1562, 1.0, 0.125, 1.0, 0.8125, 1.0, 0.8438, 1.0, 0.8438, 1.0, 0.8125, 1.0, 0.5312, 1.0, 0.5625, 1.0, 0.5625, 1.0, 0.5312, 1.0, 0.25, 1.0, 0.2812, 1.0, 0.2812, 1.0, 0.25, 1.0, 0.9375, 1.0, 0.9688, 1.0, 0.9688, 1.0, 0.9375, 1.0, 0.6562, 1.0, 0.6875, 1.0, 0.6875, 1.0, 0.6562, 1.0, 0.375, 1.0, 0.4062, 1.0, 0.4062, 1.0, 0.375, 1.0, 0.09375, 1.0, 0.125, 1.0, 0.125, 1.0, 0.09375, 1.0, 0.7812, 1.0, 0.8125, 1.0, 0.8125, 1.0, 0.7812, 1.0, 0.5, 1.0, 0.5312, 1.0, 0.5312, 1.0, 0.5, 1.0, 0.2188, 1.0, 0.25, 1.0, 0.25, 1.0, 0.2188, 1.0, 0.9062, 1.0, 0.9375, 1.0, 0.9375, 1.0, 0.9062, 1.0, 0.625, 1.0, 0.6562, 1.0, 0.6562, 1.0, 0.625, 1.0, 0.3438, 1.0, 0.375, 1.0, 0.375, 1.0, 0.3438, 1.0, 0.0625, 1.0, 0.09375, 1.0, 0.09375, 1.0, 0.0625, 1.0, 0.75, 1.0, 0.7812, 1.0, 0.7812, 1.0, 0.75, 1.0, 0.4688, 1.0, 0.5, 1.0, 0.5, 1.0, 0.4688, 1.0, 0.1875, 1.0, 0.2188, 1.0, 0.2188, 1.0, 0.1875, 1.0, 0.875, 1.0, 0.9062, 1.0, 0.9062, 1.0, 0.875, 1.0, 0.5938, 1.0, 0.625, 1.0, 0.625, 1.0, 0.5938, 1.0, 0.3125, 1.0, 0.3438, 1.0, 0.3438, 1.0, 0.3125, 1.0, 0.03125, 1.0, 0.0625, 1.0, 0.0625, 1.0, 0.03125, 1.0, 0.7188, 1.0, 0.75, 1.0, 0.75, 1.0, 0.7188, 1.0, 0.4375, 1.0, 0.4688, 1.0, 0.4688, 1.0, 0.4375, 1.0, 0.1562, 1.0, 0.1875, 1.0, 0.1875, 1.0, 0.1562, 1.0, 0.8438, 1.0, 0.875, 1.0, 0.875, 1.0, 0.8438, 1.0, 0.5625, 1.0, 0.5938, 1.0, 0.5938, 1.0, 0.5625, 1.0, 0.2812, 1.0, 0.3125, 1.0, 0.3125, 1.0, 0.2812, 1.0, 0.9688, 1.0, 1.0, 1.0, 1.0, 1.0, 0.9688, 1.0, 0.0, 1.0, 0.03125, 1.0, 0.03125, 1.0, 0.0, 1.0, 0.875, 1.0, 0.9062, 1.0, 0.9062, 1.0, 0.875, 1.0, 0.125, 1.0, 0.1562, 1.0, 0.1562, 1.0, 0.125, 1.0, 0.5312, 1.0, 0.5625, 1.0, 0.5625, 1.0, 0.5312, 1.0, 0.9375, 1.0, 0.9688, 1.0, 0.9688, 1.0, 0.9375, 1.0, 0.09375, 1.0, 0.125, 1.0, 0.125, 1.0, 0.09375, 1.0, 0.5, 1.0, 0.5312, 1.0, 0.5312, 1.0, 0.5, 1.0, 0.9062, 1.0, 0.9375, 1.0, 0.9375, 1.0, 0.9062, 1.0, 0.0625, 1.0, 0.09375, 1.0, 0.09375, 1.0, 0.0625, 1.0, 0.4688, 1.0, 0.5, 1.0, 0.5, 1.0, 0.4688, 1.0, 0.875, 1.0, 0.9062, 1.0, 0.9062, 1.0, 0.875, 1.0, 0.03125, 1.0, 0.0625, 1.0, 0.0625, 1.0, 0.03125, 1.0, 0.4375, 1.0, 0.4688, 1.0, 0.4688, 1.0, 0.4375, 1.0, 0.8438, 1.0, 0.875, 1.0, 0.875, 1.0, 0.8438, 1.0, 0.0, 1.0, 0.03125, 1.0, 0.03125, 1.0, 0.0, 1.0, 0.4062, 1.0, 0.4375, 1.0, 0.4375, 1.0, 0.4062, 1.0, 0.8125, 1.0, 0.8438, 1.0, 0.8438, 1.0, 0.8125, 1.0, 0.375, 1.0, 0.4062, 1.0, 0.4062, 1.0, 0.375, 1.0, 0.7812, 1.0, 0.8125, 1.0, 0.8125, 1.0, 0.7812, 1.0, 0.3438, 1.0, 0.375, 1.0, 0.375, 1.0, 0.3438, 1.0, 0.75, 1.0, 0.7812, 1.0, 0.7812, 1.0, 0.75, 1.0, 0.3125, 1.0, 0.3438, 1.0, 0.3438, 1.0, 0.3125, 1.0, 0.7188, 1.0, 0.75, 1.0, 0.75, 1.0, 0.7188, 1.0, 0.2812, 1.0, 0.3125, 1.0, 0.3125, 1.0, 0.2812, 1.0, 0.6875, 1.0, 0.7188, 1.0, 0.7188, 1.0, 0.6875, 1.0, 0.25, 1.0, 0.2812, 1.0, 0.2812, 1.0, 0.25, 1.0, 0.6562, 1.0, 0.6875, 1.0, 0.6875, 1.0, 0.6562, 1.0, 0.2188, 1.0, 0.25, 1.0, 0.25, 1.0, 0.2188, 1.0, 0.625, 1.0, 0.6562, 1.0, 0.6562, 1.0, 0.625, 1.0, 0.1875, 1.0, 0.2188, 1.0, 0.2188, 1.0, 0.1875, 1.0, 0.5938, 1.0, 0.625, 1.0, 0.625, 1.0, 0.5938, 1.0, 0.1562, 1.0, 0.1875, 1.0, 0.1875, 1.0, 0.1562, 1.0, 0.5625, 1.0, 0.5938, 1.0, 0.5938, 1.0, 0.5625, 1.0, 0.7812, 1.0, 0.8125, 1.0, 0.8125, 1.0, 0.7812, 1.0, 0.03125, 1.0, 0.0625, 1.0, 0.0625, 1.0, 0.03125, 1.0, 0.4375, 1.0, 0.4688, 1.0, 0.4688, 1.0, 0.4375, 1.0, 0.8438, 1.0, 0.875, 1.0, 0.875, 1.0, 0.8438, 1.0, 0.0, 1.0, 0.03125, 1.0, 0.03125, 1.0, 0.0, 1.0, 0.4062, 1.0, 0.4375, 1.0, 0.4375, 1.0, 0.4062, 1.0, 0.8125, 1.0, 0.8438, 1.0, 0.8438, 1.0, 0.8125, 1.0, 0.375, 1.0, 0.4062, 1.0, 0.4062, 1.0, 0.375, 1.0, 0.7812, 1.0, 0.8125, 1.0, 0.8125, 1.0, 0.7812, 1.0, 0.3438, 1.0, 0.375, 1.0, 0.375, 1.0, 0.3438, 1.0, 0.75, 1.0, 0.7812, 1.0, 0.7812, 1.0, 0.75, 1.0, 0.3125, 1.0, 0.3438, 1.0, 0.3438, 1.0, 0.3125, 1.0, 0.7188, 1.0, 0.75, 1.0, 0.75, 1.0, 0.7188, 1.0, 0.2812, 1.0, 0.3125, 1.0, 0.3125, 1.0, 0.2812, 1.0, 0.6875, 1.0, 0.7188, 1.0, 0.7188, 1.0, 0.6875, 1.0, 0.25, 1.0, 0.2812, 1.0, 0.2812, 1.0, 0.25, 1.0, 0.6562, 1.0, 0.6875, 1.0, 0.6875, 1.0, 0.6562, 1.0, 0.2188, 1.0, 0.25, 1.0, 0.25, 1.0, 0.2188, 1.0, 0.625, 1.0, 0.6562, 1.0, 0.6562, 1.0, 0.625, 1.0, 0.1875, 1.0, 0.2188, 1.0, 0.2188, 1.0, 0.1875, 1.0, 0.5938, 1.0, 0.625, 1.0, 0.625, 1.0, 0.5938, 1.0, 0.1562, 1.0, 0.1875, 1.0, 0.1875, 1.0, 0.1562, 1.0, 0.5625, 1.0, 0.5938, 1.0, 0.5938, 1.0, 0.5625, 1.0, 0.9688, 1.0, 1.0, 1.0, 1.0, 1.0, 0.9688, 1.0, 0.125, 1.0, 0.1562, 1.0, 0.1562, 1.0, 0.125, 1.0, 0.5312, 1.0, 0.5625, 1.0, 0.5625, 1.0, 0.5312, 1.0, 0.9375, 1.0, 0.9688, 1.0, 0.9688, 1.0, 0.9375, 1.0, 0.09375, 1.0, 0.125, 1.0, 0.125, 1.0, 0.09375, 1.0, 0.5, 1.0, 0.5312, 1.0, 0.5312, 1.0, 0.5, 1.0, 0.9062, 1.0, 0.9375, 1.0, 0.9375, 1.0, 0.9062, 1.0, 0.0625, 1.0, 0.09375, 1.0, 0.09375, 1.0, 0.0625, 1.0, 0.4688, 1.0, 0.5, 1.0, 0.5, 1.0, 0.4688, 1.0, 0.3125, 1.0, 0.0, 0.0, 0.2812, 1.0, 0.3438, 1.0, 0.375, 1.0, 0.375, 1.0, 0.3438, 1.0, 0.75, 1.0, 0.7812, 1.0, 0.7812, 1.0, 0.75, 1.0, 0.3125, 1.0, 0.3438, 1.0, 0.3438, 1.0, 0.3125, 1.0, 0.7188, 1.0, 0.75, 1.0, 0.75, 1.0, 0.7188, 1.0, 0.2812, 1.0, 0.3125, 1.0, 0.3125, 1.0, 0.2812, 1.0, 0.6875, 1.0, 0.7188, 1.0, 0.7188, 1.0, 0.6875, 1.0, 0.25, 1.0, 0.2812, 1.0, 0.2812, 1.0, 0.25, 1.0, 0.6562, 1.0, 0.6875, 1.0, 0.6875, 1.0, 0.6562, 1.0, 0.2188, 1.0, 0.25, 1.0, 0.25, 1.0, 0.2188, 1.0, 0.625, 1.0, 0.6562, 1.0, 0.6562, 1.0, 0.625, 1.0, 0.1875, 1.0, 0.2188, 1.0, 0.2188, 1.0, 0.1875, 1.0, 0.5938, 1.0, 0.625, 1.0, 0.625, 1.0, 0.5938, 1.0, 0.1562, 1.0, 0.1875, 1.0, 0.1875, 1.0, 0.1562, 1.0, 0.5625, 1.0, 0.5938, 1.0, 0.5938, 1.0, 0.5625, 1.0, 0.9688, 1.0, 1.0, 1.0, 1.0, 1.0, 0.9688, 1.0, 0.125, 1.0, 0.1562, 1.0, 0.1562, 1.0, 0.125, 1.0, 0.5312, 1.0, 0.5625, 1.0, 0.5625, 1.0, 0.5312, 1.0, 0.9375, 1.0, 0.9688, 1.0, 0.9688, 1.0, 0.9375, 1.0, 0.09375, 1.0, 0.125, 1.0, 0.125, 1.0, 0.09375, 1.0, 0.5, 1.0, 0.5312, 1.0, 0.5312, 1.0, 0.5, 1.0, 0.9062, 1.0, 0.9375, 1.0, 0.9375, 1.0, 0.9062, 1.0, 0.0625, 1.0, 0.09375, 1.0, 0.09375, 1.0, 0.0625, 1.0, 0.4688, 1.0, 0.5, 1.0, 0.5, 1.0, 0.4688, 1.0, 0.875, 1.0, 0.9062, 1.0, 0.9062, 1.0, 0.875, 1.0, 0.03125, 1.0, 0.0625, 1.0, 0.0625, 1.0, 0.03125, 1.0, 0.4375, 1.0, 0.4688, 1.0, 0.4688, 1.0, 0.4375, 1.0, 0.8438, 1.0, 0.875, 1.0, 0.875, 1.0, 0.8438, 1.0, 0.0, 1.0, 0.03125, 1.0, 0.03125, 1.0, 0.0, 1.0, 0.4062, 1.0, 0.4375, 1.0, 0.4375, 1.0, 0.4062, 1.0, 0.8125, 1.0, 0.8438, 1.0, 0.8438, 1.0, 0.8125, 1.0, 0.375, 1.0, 0.4062, 1.0, 0.4062, 1.0, 0.375, 1.0, 0.625, 0.5, 0.5938, 0.5, 0.5938, 0.5, 0.625, 0.5, 0.5625, 0.5, 0.5312, 0.5, 0.5312, 0.5, 0.5625, 0.5, 0.2812, 0.5, 0.25, 0.5, 0.25, 0.5, 0.2812, 0.5, 0.9688, 0.5, 0.9375, 0.5, 0.9375, 0.5, 0.9688, 0.5, 0.6875, 0.5, 0.6562, 0.5, 0.6562, 0.5, 0.6875, 0.5, 0.4062, 0.5, 0.375, 0.5, 0.375, 0.5, 0.4062, 0.5, 0.125, 0.5, 0.09375, 0.5, 0.09375, 0.5, 0.125, 0.5, 0.8125, 0.5, 0.7812, 0.5, 0.7812, 0.5, 0.8125, 0.5, 0.5312, 0.5, 0.5, 0.5, 0.5, 0.5, 0.5312, 0.5, 0.25, 0.5, 0.2188, 0.5, 0.2188, 0.5, 0.25, 0.5, 0.9375, 0.5, 0.9062, 0.5, 0.9062, 0.5, 0.9375, 0.5, 0.6562, 0.5, 0.625, 0.5, 0.625, 0.5, 0.6562, 0.5, 0.375, 0.5, 0.3438, 0.5, 0.3438, 0.5, 0.375, 0.5, 0.09375, 0.5, 0.0625, 0.5, 0.0625, 0.5, 0.09375, 0.5, 0.7812, 0.5, 0.75, 0.5, 0.75, 0.5, 0.7812, 0.5, 0.5, 0.5, 0.4688, 0.5, 0.4688, 0.5, 0.5, 0.5, 0.2188, 0.5, 0.1875, 0.5, 0.1875, 0.5, 0.2188, 0.5, 0.9062, 0.5, 0.875, 0.5, 0.875, 0.5, 0.9062, 0.5, 0.625, 0.5, 0.5938, 0.5, 0.5938, 0.5, 0.625, 0.5, 0.3438, 0.5, 0.3125, 0.5, 0.3125, 0.5, 0.3438, 0.5, 0.0625, 0.5, 0.03125, 0.5, 0.03125, 0.5, 0.0625, 0.5, 0.75, 0.5, 0.7188, 0.5, 0.7188, 0.5, 0.75, 0.5, 0.4688, 0.5, 0.4375, 0.5, 0.4375, 0.5, 0.4688, 0.5, 0.1875, 0.5, 0.1562, 0.5, 0.1562, 0.5, 0.1875, 0.5, 0.875, 0.5, 0.8438, 0.5, 0.8438, 0.5, 0.875, 0.5, 0.5938, 0.5, 0.5625, 0.5, 0.5625, 0.5, 0.5938, 0.5, 0.3125, 0.5, 0.2812, 0.5, 0.2812, 0.5, 0.3125, 0.5, 1.0, 0.5, 0.9688, 0.5, 0.9688, 0.5, 1.0, 0.5, 0.03125, 0.5, 0.0, 0.5, 0.0, 0.5, 0.03125, 0.5, 0.7188, 0.5, 0.6875, 0.5, 0.6875, 0.5, 0.7188, 0.5, 0.4375, 0.5, 0.4062, 0.5, 0.4062, 0.5, 0.4375, 0.5, 0.1562, 0.5, 0.125, 0.5, 0.125, 0.5, 0.1562, 0.5, 0.5312, 0.5, 0.5, 0.5, 0.5, 0.5, 0.5312, 0.5, 0.1875, 0.5, 0.1562, 0.5, 0.1562, 0.5, 0.1875, 0.5, 0.5938, 0.5, 0.5625, 0.5, 0.5625, 0.5, 0.5938, 0.5, 1.0, 0.5, 0.9688, 0.5, 0.9688, 0.5, 1.0, 0.5, 0.1562, 0.5, 0.125, 0.5, 0.125, 0.5, 0.1562, 0.5, 0.5625, 0.5, 0.5312, 0.5, 0.5312, 0.5, 0.5625, 0.5, 0.9688, 0.5, 0.9375, 0.5, 0.9375, 0.5, 0.9688, 0.5, 0.125, 0.5, 0.09375, 0.5, 0.09375, 0.5, 0.125, 0.5, 0.5312, 0.5, 0.5, 0.5, 0.5, 0.5, 0.5312, 0.5, 0.9375, 0.5, 0.9062, 0.5, 0.9062, 0.5, 0.9375, 0.5, 0.09375, 0.5, 0.0625, 0.5, 0.0625, 0.5, 0.09375, 0.5, 0.5, 0.5, 0.4688, 0.5, 0.4688, 0.5, 0.5, 0.5, 0.9062, 0.5, 0.875, 0.5, 0.875, 0.5, 0.9062, 0.5, 0.0625, 0.5, 0.03125, 0.5, 0.03125, 0.5, 0.0625, 0.5, 0.4688, 0.5, 0.4375, 0.5, 0.4375, 0.5, 0.4688, 0.5, 0.875, 0.5, 0.8438, 0.5, 0.8438, 0.5, 0.875, 0.5, 0.03125, 0.5, 0.0, 0.5, 0.0, 0.5, 0.03125, 0.5, 0.4375, 0.5, 0.4062, 0.5, 0.4062, 0.5, 0.4375, 0.5, 0.8438, 0.5, 0.8125, 0.5, 0.8125, 0.5, 0.8438, 0.5, 0.4062, 0.5, 0.375, 0.5, 0.375, 0.5, 0.4062, 0.5, 0.8125, 0.5, 0.7812, 0.5, 0.7812, 0.5, 0.8125, 0.5, 0.375, 0.5, 0.3438, 0.5, 0.3438, 0.5, 0.375, 0.5, 0.7812, 0.5, 0.75, 0.5, 0.75, 0.5, 0.7812, 0.5, 0.3438, 0.5, 0.3125, 0.5, 0.3125, 0.5, 0.3438, 0.5, 0.75, 0.5, 0.7188, 0.5, 0.7188, 0.5, 0.75, 0.5, 0.3125, 0.5, 0.2812, 0.5, 0.2812, 0.5, 0.3125, 0.5, 0.7188, 0.5, 0.6875, 0.5, 0.6875, 0.5, 0.7188, 0.5, 0.2812, 0.5, 0.25, 0.5, 0.25, 0.5, 0.2812, 0.5, 0.6875, 0.5, 0.6562, 0.5, 0.6562, 0.5, 0.6875, 0.5, 0.25, 0.5, 0.2188, 0.5, 0.2188, 0.5, 0.25, 0.5, 0.6562, 0.5, 0.625, 0.5, 0.625, 0.5, 0.6562, 0.5, 0.2188, 0.5, 0.1875, 0.5, 0.1875, 0.5, 0.2188, 0.5, 0.4375, 0.5, 0.4062, 0.5, 0.4062, 0.5, 0.4375, 0.5, 0.9375, 0.5, 0.9062, 0.5, 0.9062, 0.5, 0.9375, 0.5, 0.09375, 0.5, 0.0625, 0.5, 0.0625, 0.5, 0.09375, 0.5, 0.5, 0.5, 0.4688, 0.5, 0.4688, 0.5, 0.5, 0.5, 0.9062, 0.5, 0.875, 0.5, 0.875, 0.5, 0.9062, 0.5, 0.0625, 0.5, 0.03125, 0.5, 0.03125, 0.5, 0.0625, 0.5, 0.4688, 0.5, 0.4375, 0.5, 0.4375, 0.5, 0.4688, 0.5, 0.875, 0.5, 0.8438, 0.5, 0.8438, 0.5, 0.875, 0.5, 0.03125, 0.5, 0.0, 0.5, 0.0, 0.5, 0.03125, 0.5, 0.4375, 0.5, 0.4062, 0.5, 0.4062, 0.5, 0.4375, 0.5, 0.8438, 0.5, 0.8125, 0.5, 0.8125, 0.5, 0.8438, 0.5, 0.4062, 0.5, 0.375, 0.5, 0.375, 0.5, 0.4062, 0.5, 0.8125, 0.5, 0.7812, 0.5, 0.7812, 0.5, 0.8125, 0.5, 0.375, 0.5, 0.3438, 0.5, 0.3438, 0.5, 0.375, 0.5, 0.7812, 0.5, 0.75, 0.5, 0.75, 0.5, 0.7812, 0.5, 0.3438, 0.5, 0.3125, 0.5, 0.3125, 0.5, 0.3438, 0.5, 0.75, 0.5, 0.7188, 0.5, 0.7188, 0.5, 0.75, 0.5, 0.3125, 0.5, 0.2812, 0.5, 0.2812, 0.5, 0.3125, 0.5, 0.7188, 0.5, 0.6875, 0.5, 0.6875, 0.5, 0.7188, 0.5, 0.2812, 0.5, 0.25, 0.5, 0.25, 0.5, 0.2812, 0.5, 0.6875, 0.5, 0.6562, 0.5, 0.6562, 0.5, 0.6875, 0.5, 0.25, 0.5, 0.2188, 0.5, 0.2188, 0.5, 0.25, 0.5, 0.6562, 0.5, 0.625, 0.5, 0.625, 0.5, 0.6562, 0.5, 0.2188, 0.5, 0.1875, 0.5, 0.1875, 0.5, 0.2188, 0.5, 0.625, 0.5, 0.5938, 0.5, 0.5938, 0.5, 0.625, 0.5, 0.1875, 0.5, 0.1562, 0.5, 0.1562, 0.5, 0.1875, 0.5, 0.5938, 0.5, 0.5625, 0.5, 0.5625, 0.5, 0.5938, 0.5, 1.0, 0.5, 0.9688, 0.5, 0.9688, 0.5, 1.0, 0.5, 0.1562, 0.5, 0.125, 0.5, 0.125, 0.5, 0.1562, 0.5, 0.5625, 0.5, 0.5312, 0.5, 0.5312, 0.5, 0.5625, 0.5, 0.9688, 0.5, 0.9375, 0.5, 0.9375, 0.5, 0.9688, 0.5, 0.125, 0.5, 0.09375, 0.5, 0.09375, 0.5, 0.125, 0.5, 0.2812, 0.5, 0.0, 0.0, 0.3125, 0.5, 0.8438, 0.5, 0.8125, 0.5, 0.8125, 0.5, 0.8438, 0.5, 0.4062, 0.5, 0.375, 0.5, 0.375, 0.5, 0.4062, 0.5, 0.8125, 0.5, 0.7812, 0.5, 0.7812, 0.5, 0.8125, 0.5, 0.375, 0.5, 0.3438, 0.5, 0.3438, 0.5, 0.375, 0.5, 0.7812, 0.5, 0.75, 0.5, 0.75, 0.5, 0.7812, 0.5, 0.3438, 0.5, 0.3125, 0.5, 0.3125, 0.5, 0.3438, 0.5, 0.75, 0.5, 0.7188, 0.5, 0.7188, 0.5, 0.75, 0.5, 0.3125, 0.5, 0.2812, 0.5, 0.2812, 0.5, 0.3125, 0.5, 0.7188, 0.5, 0.6875, 0.5, 0.6875, 0.5, 0.7188, 0.5, 0.2812, 0.5, 0.25, 0.5, 0.25, 0.5, 0.2812, 0.5, 0.6875, 0.5, 0.6562, 0.5, 0.6562, 0.5, 0.6875, 0.5, 0.25, 0.5, 0.2188, 0.5, 0.2188, 0.5, 0.25, 0.5, 0.6562, 0.5, 0.625, 0.5, 0.625, 0.5, 0.6562, 0.5, 0.2188, 0.5, 0.1875, 0.5, 0.1875, 0.5, 0.2188, 0.5, 0.625, 0.5, 0.5938, 0.5, 0.5938, 0.5, 0.625, 0.5, 0.1875, 0.5, 0.1562, 0.5, 0.1562, 0.5, 0.1875, 0.5, 0.5938, 0.5, 0.5625, 0.5, 0.5625, 0.5, 0.5938, 0.5, 1.0, 0.5, 0.9688, 0.5, 0.9688, 0.5, 1.0, 0.5, 0.1562, 0.5, 0.125, 0.5, 0.125, 0.5, 0.1562, 0.5, 0.5625, 0.5, 0.5312, 0.5, 0.5312, 0.5, 0.5625, 0.5, 0.9688, 0.5, 0.9375, 0.5, 0.9375, 0.5, 0.9688, 0.5, 0.125, 0.5, 0.09375, 0.5, 0.09375, 0.5, 0.125, 0.5, 0.5312, 0.5, 0.5, 0.5, 0.5, 0.5, 0.5312, 0.5, 0.9375, 0.5, 0.9062, 0.5, 0.9062, 0.5, 0.9375, 0.5, 0.09375, 0.5, 0.0625, 0.5, 0.0625, 0.5, 0.09375, 0.5, 0.5, 0.5, 0.4688, 0.5, 0.4688, 0.5, 0.5, 0.5, 0.9062, 0.5, 0.875, 0.5, 0.875, 0.5, 0.9062, 0.5, 0.0625, 0.5, 0.03125, 0.5, 0.03125, 0.5, 0.0625, 0.5, 0.4688, 0.5, 0.4375, 0.5, 0.4375, 0.5, 0.4688, 0.5, 0.875, 0.5, 0.8438, 0.5, 0.8438, 0.5, 0.875, 0.5, 0.03125, 0.5, 0.0, 0.5, 0.0, 0.5, 0.03125, 0.5, 0.25, 1.0, 0.2812, 1.0, 0.0, 0.0, 0.25, 1.0, 0.0, 0.0, 0.2188, 1.0, 0.2188, 1.0, 0.0, 0.0, 0.1875, 1.0, 0.1875, 1.0, 0.0, 0.0, 0.1562, 1.0, 0.1562, 1.0, 0.0, 0.0, 0.125, 1.0, 0.125, 1.0, 0.0, 0.0, 0.09375, 1.0, 0.09375, 1.0, 0.0, 0.0, 0.0625, 1.0, 0.0625, 1.0, 0.0, 0.0, 0.03125, 1.0, 0.03125, 1.0, 0.0, 0.0, 0.0, 1.0, 0.0, 1.0, 0.0, 0.0, 0.9688, 1.0, 0.9688, 1.0, 0.0, 0.0, 0.9375, 1.0, 0.9375, 1.0, 0.0, 0.0, 0.9062, 1.0, 0.9062, 1.0, 0.0, 0.0, 0.875, 1.0, 0.875, 1.0, 0.0, 0.0, 0.8438, 1.0, 0.8438, 1.0, 0.0, 0.0, 0.8125, 1.0, 0.8125, 1.0, 0.0, 0.0, 0.7812, 1.0, 0.7812, 1.0, 0.0, 0.0, 0.75, 1.0, 0.75, 1.0, 0.0, 0.0, 0.7188, 1.0, 0.7188, 1.0, 0.0, 0.0, 0.6875, 1.0, 0.6875, 1.0, 0.0, 0.0, 0.6562, 1.0, 0.6562, 1.0, 0.0, 0.0, 0.625, 1.0, 0.625, 1.0, 0.0, 0.0, 0.5938, 1.0, 0.5938, 1.0, 0.0, 0.0, 0.5625, 1.0, 0.5625, 1.0, 0.0, 0.0, 0.5312, 1.0, 0.5312, 1.0, 0.0, 0.0, 0.5, 1.0, 0.5, 1.0, 0.0, 0.0, 0.4688, 1.0, 0.4688, 1.0, 0.0, 0.0, 0.4375, 1.0, 0.4375, 1.0, 0.0, 0.0, 0.4062, 1.0, 0.4062, 1.0, 0.0, 0.0, 0.375, 1.0, 0.375, 1.0, 0.0, 0.0, 0.3438, 1.0, 0.3438, 1.0, 0.0, 0.0, 0.3125, 1.0, 0.3125, 0.5, 0.0, 0.0, 0.3438, 0.5, 0.3438, 0.5, 0.0, 0.0, 0.375, 0.5, 0.375, 0.5, 0.0, 0.0, 0.4062, 0.5, 0.4062, 0.5, 0.0, 0.0, 0.4375, 0.5, 0.4375, 0.5, 0.0, 0.0, 0.4688, 0.5, 0.4688, 0.5, 0.0, 0.0, 0.5, 0.5, 0.5, 0.5, 0.0, 0.0, 0.5312, 0.5, 0.5312, 0.5, 0.0, 0.0, 0.5625, 0.5, 0.5625, 0.5, 0.0, 0.0, 0.5938, 0.5, 0.5938, 0.5, 0.0, 0.0, 0.625, 0.5, 0.625, 0.5, 0.0, 0.0, 0.6562, 0.5, 0.6562, 0.5, 0.0, 0.0, 0.6875, 0.5, 0.6875, 0.5, 0.0, 0.0, 0.7188, 0.5, 0.7188, 0.5, 0.0, 0.0, 0.75, 0.5, 0.75, 0.5, 0.0, 0.0, 0.7812, 0.5, 0.7812, 0.5, 0.0, 0.0, 0.8125, 0.5, 0.8125, 0.5, 0.0, 0.0, 0.8438, 0.5, 0.8438, 0.5, 0.0, 0.0, 0.875, 0.5, 0.875, 0.5, 0.0, 0.0, 0.9062, 0.5, 0.9062, 0.5, 0.0, 0.0, 0.9375, 0.5, 0.9375, 0.5, 0.0, 0.0, 0.9688, 0.5, 0.9688, 0.5, 0.0, 0.0, 1.0, 0.5, 1.0, 0.5, 0.0, 0.0, 0.03125, 0.5, 0.03125, 0.5, 0.0, 0.0, 0.0625, 0.5, 0.0625, 0.5, 0.0, 0.0, 0.09375, 0.5, 0.09375, 0.5, 0.0, 0.0, 0.125, 0.5, 0.125, 0.5, 0.0, 0.0, 0.1562, 0.5, 0.1562, 0.5, 0.0, 0.0, 0.1875, 0.5, 0.1875, 0.5, 0.0, 0.0, 0.2188, 0.5, 0.2188, 0.5, 0.0, 0.0, 0.25, 0.5, 0.2812, 0.5, 0.25, 0.5, 0.0, 0.0, 0.03125, 0.6875, 0.03125, 0.75, 0.0, 0.75, 0.0, 0.6875, 0.0625, 0.6875, 0.0625, 0.75, 0.03125, 0.75, 0.03125, 0.6875, 0.09375, 0.6875, 0.09375, 0.75, 0.0625, 0.75, 0.0625, 0.6875, 0.125, 0.6875, 0.125, 0.75, 0.09375, 0.75, 0.09375, 0.6875, 0.1562, 0.6875, 0.1562, 0.75, 0.125, 0.75, 0.125, 0.6875, 0.1875, 0.6875, 0.1875, 0.75, 0.1562, 0.75, 0.1562, 0.6875, 0.2188, 0.6875, 0.2188, 0.75, 0.1875, 0.75, 0.1875, 0.6875, 0.25, 0.6875, 0.25, 0.75, 0.2188, 0.75, 0.2188, 0.6875, 0.2812, 0.6875, 0.2812, 0.75, 0.25, 0.75, 0.25, 0.6875, 0.3125, 0.6875, 0.3125, 0.75, 0.2812, 0.75, 0.2812, 0.6875, 0.3438, 0.6875, 0.3438, 0.75, 0.3125, 0.75, 0.3125, 0.6875, 0.375, 0.6875, 0.375, 0.75, 0.3438, 0.75, 0.3438, 0.6875, 0.4062, 0.6875, 0.4062, 0.75, 0.375, 0.75, 0.375, 0.6875, 0.4375, 0.6875, 0.4375, 0.75, 0.4062, 0.75, 0.4062, 0.6875, 0.4688, 0.6875, 0.4688, 0.75, 0.4375, 0.75, 0.4375, 0.6875, 0.5, 0.6875, 0.5, 0.75, 0.4688, 0.75, 0.4688, 0.6875, 0.5312, 0.6875, 0.5312, 0.75, 0.5, 0.75, 0.5, 0.6875, 0.5625, 0.6875, 0.5625, 0.75, 0.5312, 0.75, 0.5312, 0.6875, 0.5938, 0.6875, 0.5938, 0.75, 0.5625, 0.75, 0.5625, 0.6875, 0.625, 0.6875, 0.625, 0.75, 0.5938, 0.75, 0.5938, 0.6875, 0.6562, 0.6875, 0.6562, 0.75, 0.625, 0.75, 0.625, 0.6875, 0.6875, 0.6875, 0.6875, 0.75, 0.6562, 0.75, 0.6562, 0.6875, 0.7188, 0.6875, 0.7188, 0.75, 0.6875, 0.75, 0.6875, 0.6875, 0.75, 0.6875, 0.75, 0.75, 0.7188, 0.75, 0.7188, 0.6875, 0.7812, 0.6875, 0.7812, 0.75, 0.75, 0.75, 0.75, 0.6875, 0.8125, 0.6875, 0.8125, 0.75, 0.7812, 0.75, 0.7812, 0.6875, 0.8438, 0.6875, 0.8438, 0.75, 0.8125, 0.75, 0.8125, 0.6875, 0.875, 0.6875, 0.875, 0.75, 0.8438, 0.75, 0.8438, 0.6875, 0.9062, 0.6875, 0.9062, 0.75, 0.875, 0.75, 0.875, 0.6875, 0.9375, 0.6875, 0.9375, 0.75, 0.9062, 0.75, 0.9062, 0.6875, 0.9688, 0.6875, 0.9688, 0.75, 0.9375, 0.75, 0.9375, 0.6875, 1.0, 0.6875, 1.0, 0.75, 0.9688, 0.75, 0.9688, 0.6875, 0.03125, 0.8125, 0.03125, 0.875, 0.0, 0.875, 0.0, 0.8125, 0.0625, 0.8125, 0.0625, 0.875, 0.03125, 0.875, 0.03125, 0.8125, 0.09375, 0.8125, 0.09375, 0.875, 0.0625, 0.875, 0.0625, 0.8125, 0.125, 0.8125, 0.125, 0.875, 0.09375, 0.875, 0.09375, 0.8125, 0.1562, 0.8125, 0.1562, 0.875, 0.125, 0.875, 0.125, 0.8125, 0.1875, 0.8125, 0.1875, 0.875, 0.1562, 0.875, 0.1562, 0.8125, 0.2188, 0.8125, 0.2188, 0.875, 0.1875, 0.875, 0.1875, 0.8125, 0.25, 0.8125, 0.25, 0.875, 0.2188, 0.875, 0.2188, 0.8125, 0.2812, 0.8125, 0.2812, 0.875, 0.25, 0.875, 0.25, 0.8125, 0.3125, 0.8125, 0.3125, 0.875, 0.2812, 0.875, 0.2812, 0.8125, 0.3438, 0.8125, 0.3438, 0.875, 0.3125, 0.875, 0.3125, 0.8125, 0.375, 0.8125, 0.375, 0.875, 0.3438, 0.875, 0.3438, 0.8125, 0.4062, 0.8125, 0.4062, 0.875, 0.375, 0.875, 0.375, 0.8125, 0.4375, 0.8125, 0.4375, 0.875, 0.4062, 0.875, 0.4062, 0.8125, 0.4688, 0.8125, 0.4688, 0.875, 0.4375, 0.875, 0.4375, 0.8125, 0.5, 0.8125, 0.5, 0.875, 0.4688, 0.875, 0.4688, 0.8125, 0.5312, 0.8125, 0.5312, 0.875, 0.5, 0.875, 0.5, 0.8125, 0.5625, 0.8125, 0.5625, 0.875, 0.5312, 0.875, 0.5312, 0.8125, 0.5938, 0.8125, 0.5938, 0.875, 0.5625, 0.875, 0.5625, 0.8125, 0.625, 0.8125, 0.625, 0.875, 0.5938, 0.875, 0.5938, 0.8125, 0.6562, 0.8125, 0.6562, 0.875, 0.625, 0.875, 0.625, 0.8125, 0.6875, 0.8125, 0.6875, 0.875, 0.6562, 0.875, 0.6562, 0.8125, 0.7188, 0.8125, 0.7188, 0.875, 0.6875, 0.875, 0.6875, 0.8125, 0.75, 0.8125, 0.75, 0.875, 0.7188, 0.875, 0.7188, 0.8125, 0.7812, 0.8125, 0.7812, 0.875, 0.75, 0.875, 0.75, 0.8125, 0.8125, 0.8125, 0.8125, 0.875, 0.7812, 0.875, 0.7812, 0.8125, 0.8438, 0.8125, 0.8438, 0.875, 0.8125, 0.875, 0.8125, 0.8125, 0.875, 0.8125, 0.875, 0.875, 0.8438, 0.875, 0.8438, 0.8125, 0.9062, 0.8125, 0.9062, 0.875, 0.875, 0.875, 0.875, 0.8125, 0.9375, 0.8125, 0.9375, 0.875, 0.9062, 0.875, 0.9062, 0.8125, 0.9688, 0.8125, 0.9688, 0.875, 0.9375, 0.875, 0.9375, 0.8125, 1.0, 0.8125, 1.0, 0.875, 0.9688, 0.875, 0.9688, 0.8125, 1.0, 0.5625, 1.0, 0.625, 0.9688, 0.625, 0.9688, 0.5625, 0.9688, 0.5625, 0.9688, 0.625, 0.9375, 0.625, 0.9375, 0.5625, 0.9375, 0.5625, 0.9375, 0.625, 0.9062, 0.625, 0.9062, 0.5625, 0.9062, 0.5625, 0.9062, 0.625, 0.875, 0.625, 0.875, 0.5625, 0.875, 0.5625, 0.875, 0.625, 0.8438, 0.625, 0.8438, 0.5625, 0.8438, 0.5625, 0.8438, 0.625, 0.8125, 0.625, 0.8125, 0.5625, 0.8125, 0.5625, 0.8125, 0.625, 0.7812, 0.625, 0.7812, 0.5625, 0.7812, 0.5625, 0.7812, 0.625, 0.75, 0.625, 0.75, 0.5625, 0.75, 0.5625, 0.75, 0.625, 0.7188, 0.625, 0.7188, 0.5625, 0.7188, 0.5625, 0.7188, 0.625, 0.6875, 0.625, 0.6875, 0.5625, 0.6875, 0.5625, 0.6875, 0.625, 0.6562, 0.625, 0.6562, 0.5625, 0.6562, 0.5625, 0.6562, 0.625, 0.625, 0.625, 0.625, 0.5625, 0.625, 0.5625, 0.625, 0.625, 0.5938, 0.625, 0.5938, 0.5625, 0.5938, 0.5625, 0.5938, 0.625, 0.5625, 0.625, 0.5625, 0.5625, 0.5625, 0.5625, 0.5625, 0.625, 0.5312, 0.625, 0.5312, 0.5625, 0.5312, 0.5625, 0.5312, 0.625, 0.5, 0.625, 0.5, 0.5625, 0.5, 0.5625, 0.5, 0.625, 0.4688, 0.625, 0.4688, 0.5625, 0.4688, 0.5625, 0.4688, 0.625, 0.4375, 0.625, 0.4375, 0.5625, 0.4375, 0.5625, 0.4375, 0.625, 0.4062, 0.625, 0.4062, 0.5625, 0.4062, 0.5625, 0.4062, 0.625, 0.375, 0.625, 0.375, 0.5625, 0.375, 0.5625, 0.375, 0.625, 0.3438, 0.625, 0.3438, 0.5625, 0.3438, 0.5625, 0.3438, 0.625, 0.3125, 0.625, 0.3125, 0.5625, 0.3125, 0.5625, 0.3125, 0.625, 0.2812, 0.625, 0.2812, 0.5625, 0.2812, 0.5625, 0.2812, 0.625, 0.25, 0.625, 0.25, 0.5625, 0.25, 0.5625, 0.25, 0.625, 0.2188, 0.625, 0.2188, 0.5625, 0.2188, 0.5625, 0.2188, 0.625, 0.1875, 0.625, 0.1875, 0.5625, 0.1875, 0.5625, 0.1875, 0.625, 0.1562, 0.625, 0.1562, 0.5625, 0.1562, 0.5625, 0.1562, 0.625, 0.125, 0.625, 0.125, 0.5625, 0.125, 0.5625, 0.125, 0.625, 0.09375, 0.625, 0.09375, 0.5625, 0.09375, 0.5625, 0.09375, 0.625, 0.0625, 0.625, 0.0625, 0.5625, 0.0625, 0.5625, 0.0625, 0.625, 0.03125, 0.625, 0.03125, 0.5625, 0.03125, 0.5625, 0.03125, 0.625, 0.0, 0.625, 0.0, 0.5625, 0.03125, 0.5, 0.03125, 0.5625, 0.0, 0.5625, 0.0, 0.5, 0.0625, 0.5, 0.0625, 0.5625, 0.03125, 0.5625, 0.03125, 0.5, 0.09375, 0.5, 0.09375, 0.5625, 0.0625, 0.5625, 0.0625, 0.5, 0.125, 0.5, 0.125, 0.5625, 0.09375, 0.5625, 0.09375, 0.5, 0.1562, 0.5, 0.1562, 0.5625, 0.125, 0.5625, 0.125, 0.5, 0.1875, 0.5, 0.1875, 0.5625, 0.1562, 0.5625, 0.1562, 0.5, 0.2188, 0.5, 0.2188, 0.5625, 0.1875, 0.5625, 0.1875, 0.5, 0.25, 0.5, 0.25, 0.5625, 0.2188, 0.5625, 0.2188, 0.5, 0.2812, 0.5, 0.2812, 0.5625, 0.25, 0.5625, 0.25, 0.5, 0.3125, 0.5, 0.3125, 0.5625, 0.2812, 0.5625, 0.2812, 0.5, 0.3438, 0.5, 0.3438, 0.5625, 0.3125, 0.5625, 0.3125, 0.5, 0.375, 0.5, 0.375, 0.5625, 0.3438, 0.5625, 0.3438, 0.5, 0.4062, 0.5, 0.4062, 0.5625, 0.375, 0.5625, 0.375, 0.5, 0.4375, 0.5, 0.4375, 0.5625, 0.4062, 0.5625, 0.4062, 0.5, 0.4688, 0.5, 0.4688, 0.5625, 0.4375, 0.5625, 0.4375, 0.5, 0.5, 0.5, 0.5, 0.5625, 0.4688, 0.5625, 0.4688, 0.5, 0.5312, 0.5, 0.5312, 0.5625, 0.5, 0.5625, 0.5, 0.5, 0.5625, 0.5, 0.5625, 0.5625, 0.5312, 0.5625, 0.5312, 0.5, 0.5938, 0.5, 0.5938, 0.5625, 0.5625, 0.5625, 0.5625, 0.5, 0.625, 0.5, 0.625, 0.5625, 0.5938, 0.5625, 0.5938, 0.5, 0.6562, 0.5, 0.6562, 0.5625, 0.625, 0.5625, 0.625, 0.5, 0.6875, 0.5, 0.6875, 0.5625, 0.6562, 0.5625, 0.6562, 0.5, 0.7188, 0.5, 0.7188, 0.5625, 0.6875, 0.5625, 0.6875, 0.5, 0.75, 0.5, 0.75, 0.5625, 0.7188, 0.5625, 0.7188, 0.5, 0.7812, 0.5, 0.7812, 0.5625, 0.75, 0.5625, 0.75, 0.5, 0.8125, 0.5, 0.8125, 0.5625, 0.7812, 0.5625, 0.7812, 0.5, 0.8438, 0.5, 0.8438, 0.5625, 0.8125, 0.5625, 0.8125, 0.5, 0.875, 0.5, 0.875, 0.5625, 0.8438, 0.5625, 0.8438, 0.5, 0.9062, 0.5, 0.9062, 0.5625, 0.875, 0.5625, 0.875, 0.5, 0.9375, 0.5, 0.9375, 0.5625, 0.9062, 0.5625, 0.9062, 0.5, 0.9688, 0.5, 0.9688, 0.5625, 0.9375, 0.5625, 0.9375, 0.5, 1.0, 0.5, 1.0, 0.5625, 0.9688, 0.5625, 0.9688, 0.5, 0.03125, 0.875, 0.03125, 0.9375, 0.0, 0.9375, 0.0, 0.875, 0.0625, 0.875, 0.0625, 0.9375, 0.03125, 0.9375, 0.03125, 0.875, 0.09375, 0.875, 0.09375, 0.9375, 0.0625, 0.9375, 0.0625, 0.875, 0.125, 0.875, 0.125, 0.9375, 0.09375, 0.9375, 0.09375, 0.875, 0.1562, 0.875, 0.1562, 0.9375, 0.125, 0.9375, 0.125, 0.875, 0.1875, 0.875, 0.1875, 0.9375, 0.1562, 0.9375, 0.1562, 0.875, 0.2188, 0.875, 0.2188, 0.9375, 0.1875, 0.9375, 0.1875, 0.875, 0.25, 0.875, 0.25, 0.9375, 0.2188, 0.9375, 0.2188, 0.875, 0.2812, 0.875, 0.2812, 0.9375, 0.25, 0.9375, 0.25, 0.875, 0.3125, 0.875, 0.3125, 0.9375, 0.2812, 0.9375, 0.2812, 0.875, 0.3438, 0.875, 0.3438, 0.9375, 0.3125, 0.9375, 0.3125, 0.875, 0.375, 0.875, 0.375, 0.9375, 0.3438, 0.9375, 0.3438, 0.875, 0.4062, 0.875, 0.4062, 0.9375, 0.375, 0.9375, 0.375, 0.875, 0.4375, 0.875, 0.4375, 0.9375, 0.4062, 0.9375, 0.4062, 0.875, 0.4688, 0.875, 0.4688, 0.9375, 0.4375, 0.9375, 0.4375, 0.875, 0.5, 0.875, 0.5, 0.9375, 0.4688, 0.9375, 0.4688, 0.875, 0.5312, 0.875, 0.5312, 0.9375, 0.5, 0.9375, 0.5, 0.875, 0.5625, 0.875, 0.5625, 0.9375, 0.5312, 0.9375, 0.5312, 0.875, 0.5938, 0.875, 0.5938, 0.9375, 0.5625, 0.9375, 0.5625, 0.875, 0.625, 0.875, 0.625, 0.9375, 0.5938, 0.9375, 0.5938, 0.875, 0.6562, 0.875, 0.6562, 0.9375, 0.625, 0.9375, 0.625, 0.875, 0.6875, 0.875, 0.6875, 0.9375, 0.6562, 0.9375, 0.6562, 0.875, 0.7188, 0.875, 0.7188, 0.9375, 0.6875, 0.9375, 0.6875, 0.875, 0.75, 0.875, 0.75, 0.9375, 0.7188, 0.9375, 0.7188, 0.875, 0.7812, 0.875, 0.7812, 0.9375, 0.75, 0.9375, 0.75, 0.875, 0.8125, 0.875, 0.8125, 0.9375, 0.7812, 0.9375, 0.7812, 0.875, 0.8438, 0.875, 0.8438, 0.9375, 0.8125, 0.9375, 0.8125, 0.875, 0.875, 0.875, 0.875, 0.9375, 0.8438, 0.9375, 0.8438, 0.875, 0.9062, 0.875, 0.9062, 0.9375, 0.875, 0.9375, 0.875, 0.875, 0.9375, 0.875, 0.9375, 0.9375, 0.9062, 0.9375, 0.9062, 0.875, 0.9688, 0.875, 0.9688, 0.9375, 0.9375, 0.9375, 0.9375, 0.875, 1.0, 0.875, 1.0, 0.9375, 0.9688, 0.9375, 0.9688, 0.875, 1.0, 0.75, 1.0, 0.8125, 0.9688, 0.8125, 0.9688, 0.75, 0.9688, 0.75, 0.9688, 0.8125, 0.9375, 0.8125, 0.9375, 0.75, 0.9375, 0.75, 0.9375, 0.8125, 0.9062, 0.8125, 0.9062, 0.75, 0.9062, 0.75, 0.9062, 0.8125, 0.875, 0.8125, 0.875, 0.75, 0.875, 0.75, 0.875, 0.8125, 0.8438, 0.8125, 0.8438, 0.75, 0.8438, 0.75, 0.8438, 0.8125, 0.8125, 0.8125, 0.8125, 0.75, 0.8125, 0.75, 0.8125, 0.8125, 0.7812, 0.8125, 0.7812, 0.75, 0.7812, 0.75, 0.7812, 0.8125, 0.75, 0.8125, 0.75, 0.75, 0.75, 0.75, 0.75, 0.8125, 0.7188, 0.8125, 0.7188, 0.75, 0.7188, 0.75, 0.7188, 0.8125, 0.6875, 0.8125, 0.6875, 0.75, 0.6875, 0.75, 0.6875, 0.8125, 0.6562, 0.8125, 0.6562, 0.75, 0.6562, 0.75, 0.6562, 0.8125, 0.625, 0.8125, 0.625, 0.75, 0.625, 0.75, 0.625, 0.8125, 0.5938, 0.8125, 0.5938, 0.75, 0.5938, 0.75, 0.5938, 0.8125, 0.5625, 0.8125, 0.5625, 0.75, 0.5625, 0.75, 0.5625, 0.8125, 0.5312, 0.8125, 0.5312, 0.75, 0.5312, 0.75, 0.5312, 0.8125, 0.5, 0.8125, 0.5, 0.75, 0.5, 0.75, 0.5, 0.8125, 0.4688, 0.8125, 0.4688, 0.75, 0.4688, 0.75, 0.4688, 0.8125, 0.4375, 0.8125, 0.4375, 0.75, 0.4375, 0.75, 0.4375, 0.8125, 0.4062, 0.8125, 0.4062, 0.75, 0.4062, 0.75, 0.4062, 0.8125, 0.375, 0.8125, 0.375, 0.75, 0.375, 0.75, 0.375, 0.8125, 0.3438, 0.8125, 0.3438, 0.75, 0.3438, 0.75, 0.3438, 0.8125, 0.3125, 0.8125, 0.3125, 0.75, 0.3125, 0.75, 0.3125, 0.8125, 0.2812, 0.8125, 0.2812, 0.75, 0.2812, 0.75, 0.2812, 0.8125, 0.25, 0.8125, 0.25, 0.75, 0.25, 0.75, 0.25, 0.8125, 0.2188, 0.8125, 0.2188, 0.75, 0.2188, 0.75, 0.2188, 0.8125, 0.1875, 0.8125, 0.1875, 0.75, 0.1875, 0.75, 0.1875, 0.8125, 0.1562, 0.8125, 0.1562, 0.75, 0.1562, 0.75, 0.1562, 0.8125, 0.125, 0.8125, 0.125, 0.75, 0.125, 0.75, 0.125, 0.8125, 0.09375, 0.8125, 0.09375, 0.75, 0.09375, 0.75, 0.09375, 0.8125, 0.0625, 0.8125, 0.0625, 0.75, 0.0625, 0.75, 0.0625, 0.8125, 0.03125, 0.8125, 0.03125, 0.75, 0.03125, 0.75, 0.03125, 0.8125, 0.0, 0.8125, 0.0, 0.75, 1.0, 0.625, 1.0, 0.6875, 0.9688, 0.6875, 0.9688, 0.625, 0.9688, 0.625, 0.9688, 0.6875, 0.9375, 0.6875, 0.9375, 0.625, 0.9375, 0.625, 0.9375, 0.6875, 0.9062, 0.6875, 0.9062, 0.625, 0.9062, 0.625, 0.9062, 0.6875, 0.875, 0.6875, 0.875, 0.625, 0.875, 0.625, 0.875, 0.6875, 0.8438, 0.6875, 0.8438, 0.625, 0.8438, 0.625, 0.8438, 0.6875, 0.8125, 0.6875, 0.8125, 0.625, 0.8125, 0.625, 0.8125, 0.6875, 0.7812, 0.6875, 0.7812, 0.625, 0.7812, 0.625, 0.7812, 0.6875, 0.75, 0.6875, 0.75, 0.625, 0.75, 0.625, 0.75, 0.6875, 0.7188, 0.6875, 0.7188, 0.625, 0.7188, 0.625, 0.7188, 0.6875, 0.6875, 0.6875, 0.6875, 0.625, 0.6875, 0.625, 0.6875, 0.6875, 0.6562, 0.6875, 0.6562, 0.625, 0.6562, 0.625, 0.6562, 0.6875, 0.625, 0.6875, 0.625, 0.625, 0.625, 0.625, 0.625, 0.6875, 0.5938, 0.6875, 0.5938, 0.625, 0.5938, 0.625, 0.5938, 0.6875, 0.5625, 0.6875, 0.5625, 0.625, 0.5625, 0.625, 0.5625, 0.6875, 0.5312, 0.6875, 0.5312, 0.625, 0.5312, 0.625, 0.5312, 0.6875, 0.5, 0.6875, 0.5, 0.625, 0.5, 0.625, 0.5, 0.6875, 0.4688, 0.6875, 0.4688, 0.625, 0.4688, 0.625, 0.4688, 0.6875, 0.4375, 0.6875, 0.4375, 0.625, 0.4375, 0.625, 0.4375, 0.6875, 0.4062, 0.6875, 0.4062, 0.625, 0.4062, 0.625, 0.4062, 0.6875, 0.375, 0.6875, 0.375, 0.625, 0.375, 0.625, 0.375, 0.6875, 0.3438, 0.6875, 0.3438, 0.625, 0.3438, 0.625, 0.3438, 0.6875, 0.3125, 0.6875, 0.3125, 0.625, 0.3125, 0.625, 0.3125, 0.6875, 0.2812, 0.6875, 0.2812, 0.625, 0.2812, 0.625, 0.2812, 0.6875, 0.25, 0.6875, 0.25, 0.625, 0.25, 0.625, 0.25, 0.6875, 0.2188, 0.6875, 0.2188, 0.625, 0.2188, 0.625, 0.2188, 0.6875, 0.1875, 0.6875, 0.1875, 0.625, 0.1875, 0.625, 0.1875, 0.6875, 0.1562, 0.6875, 0.1562, 0.625, 0.1562, 0.625, 0.1562, 0.6875, 0.125, 0.6875, 0.125, 0.625, 0.125, 0.625, 0.125, 0.6875, 0.09375, 0.6875, 0.09375, 0.625, 0.09375, 0.625, 0.09375, 0.6875, 0.0625, 0.6875, 0.0625, 0.625, 0.0625, 0.625, 0.0625, 0.6875, 0.03125, 0.6875, 0.03125, 0.625, 0.03125, 0.625, 0.03125, 0.6875, 0.0, 0.6875, 0.0, 0.625])
me_cylinder.use_remesh_fix_poles = True
me_cylinder.use_remesh_preserve_attributes = False
me_cylinder.update()
arm_armature_001 = bpy.data.armatures.new('Armature.001')  # bones are not reproduced

# ---- objects
ob_cylinder = bpy.data.objects.new('Cylinder', me_cylinder)
ob_armature = bpy.data.objects.new('Armature', arm_armature_001)

# ---- transforms, parenting, visibility, modifiers, constraints
ob_cylinder.parent = ob_armature
ob_cylinder.location = (0.0, 0.0, 0.0)
_vg = ob_cylinder.vertex_groups.new(name='Bone1')
for _i, _w in zip([322, 323, 324, 325, 326, 327, 328, 329, 330, 331, 332, 333, 334, 335, 336, 337, 338, 339, 340, 341, 342, 343, 344, 345, 346, 347, 348, 349, 350, 351, 352, 353, 354, 355, 356, 357, 358, 359, 360, 361, 362, 363, 364, 365, 366, 367, 368, 369, 370, 371, 372, 373, 374, 375, 376, 377, 378, 379, 380, 381, 382, 383, 384, 385, 482, 483, 484, 485, 486, 487, 488, 489, 490, 491, 492, 493, 494, 495, 496, 497, 498, 499, 500, 501, 502, 503, 504, 505, 506, 507, 508, 509, 510, 511, 512, 513, 514, 515, 516, 517, 518, 519, 520, 521, 522, 523, 524, 525, 526, 527, 528, 529, 530, 531, 532, 533, 534, 535, 536, 537, 538, 539, 540, 541, 542, 543, 544, 545], [0.4501, 0.4501, 0.4501, 0.4501, 0.4501, 0.4501, 0.4501, 0.4501, 0.4501, 0.4501, 0.4501, 0.4501, 0.4501, 0.4501, 0.4501, 0.4501, 0.4501, 0.4501, 0.4501, 0.4501, 0.4501, 0.4501, 0.4501, 0.4501, 0.4501, 0.4501, 0.4501, 0.4501, 0.4501, 0.4501, 0.4501, 0.4501, 0.04499, 0.04499, 0.04499, 0.04499, 0.04499, 0.04499, 0.04499, 0.04499, 0.04499, 0.04499, 0.04499, 0.04499, 0.04499, 0.04499, 0.04499, 0.04499, 0.04499, 0.04499, 0.04499, 0.04499, 0.04499, 0.04499, 0.04499, 0.04499, 0.04499, 0.04499, 0.04499, 0.04499, 0.04499, 0.04499, 0.04499, 0.04499, 0.4503, 0.4503, 0.4503, 0.4503, 0.4503, 0.4503, 0.4503, 0.4503, 0.4503, 0.4503, 0.4503, 0.4503, 0.4503, 0.4503, 0.4503, 0.4503, 0.4503, 0.4503, 0.4503, 0.4503, 0.4503, 0.4503, 0.4503, 0.4503, 0.4503, 0.4503, 0.4503, 0.4503, 0.4503, 0.4503, 0.4503, 0.4503, 0.03996, 0.03996, 0.03996, 0.03996, 0.03996, 0.03996, 0.03996, 0.03996, 0.03996, 0.03996, 0.03996, 0.03996, 0.03996, 0.03996, 0.03996, 0.03996, 0.03996, 0.03996, 0.03996, 0.03996, 0.03996, 0.03996, 0.03996, 0.03996, 0.03996, 0.03996, 0.03996, 0.03996, 0.03996, 0.03996, 0.03996, 0.03996]): _vg.add([_i], _w, 'REPLACE')
_vg = ob_cylinder.vertex_groups.new(name='Bone2')
for _i, _w in zip([1, 3, 5, 7, 9, 11, 13, 15, 17, 19, 21, 23, 25, 27, 29, 31, 33, 35, 37, 39, 41, 43, 45, 47, 49, 51, 53, 55, 57, 59, 61, 63, 64, 65, 66, 67, 68, 69, 70, 71, 72, 73, 74, 75, 76, 77, 78, 79, 80, 81, 82, 83, 84, 85, 86, 87, 88, 89, 90, 91, 92, 93, 94, 95, 322, 323, 324, 325, 326, 327, 328, 329, 330, 331, 332, 333, 334, 335, 336, 337, 338, 339, 340, 341, 342, 343, 344, 345, 346, 347, 348, 349, 350, 351, 352, 353, 354, 355, 356, 357, 358, 359, 360, 361, 362, 363, 364, 365, 366, 367, 368, 369, 370, 371, 372, 373, 374, 375, 376, 377, 378, 379, 380, 381, 382, 383, 384, 385, 450, 451, 452, 453, 454, 455, 456, 457, 458, 459, 460, 461, 462, 463, 464, 465, 466, 467, 468, 469, 470, 471, 472, 473, 474, 475, 476, 477, 478, 479, 480, 481, 482, 483, 484, 485, 486, 487, 488, 489, 490, 491, 492, 493, 494, 495, 496, 497, 498, 499, 500, 501, 502, 503, 504, 505, 506, 507, 508, 509, 510, 511, 512, 513], [0.04984, 0.04984, 0.04984, 0.04984, 0.04984, 0.04984, 0.04984, 0.04984, 0.04984, 0.04984, 0.04984, 0.04984, 0.04984, 0.04984, 0.04984, 0.04984, 0.04984, 0.04984, 0.04984, 0.04984, 0.04984, 0.04984, 0.04984, 0.04984, 0.04984, 0.04984, 0.04984, 0.04984, 0.04984, 0.04984, 0.04984, 0.04984, 0.01022, 0.01022, 0.01022, 0.01022, 0.01022, 0.01022, 0.01022, 0.01022, 0.01022, 0.01022, 0.01022, 0.01022, 0.01022, 0.01022, 0.01022, 0.01022, 0.01022, 0.01022, 0.01022, 0.01022, 0.01022, 0.01022, 0.01022, 0.01022, 0.01022, 0.01022, 0.01022, 0.01022, 0.01022, 0.01022, 0.01022, 0.01022, 0.03987, 0.03987, 0.03987, 0.03987, 0.03987, 0.03987, 0.03987, 0.03987, 0.03987, 0.03987, 0.03987, 0.03987, 0.03987, 0.03987, 0.03987, 0.03987, 0.03987, 0.03987, 0.03987, 0.03987, 0.03987, 0.03987, 0.03987, 0.03987, 0.03987, 0.03987, 0.03987, 0.03987, 0.03987, 0.03987, 0.03987, 0.03987, 0.4483, 0.4483, 0.4483, 0.4483, 0.4483, 0.4483, 0.4483, 0.4483, 0.4483, 0.4483, 0.4483, 0.4483, 0.4483, 0.4483, 0.4483, 0.4483, 0.4483, 0.4483, 0.4483, 0.4483, 0.4483, 0.4483, 0.4483, 0.4483, 0.4483, 0.4483, 0.4483, 0.4483, 0.4483, 0.4483, 0.4483, 0.4483, 0.102, 0.102, 0.102, 0.102, 0.102, 0.102, 0.102, 0.102, 0.102, 0.102, 0.102, 0.102, 0.102, 0.102, 0.102, 0.102, 0.102, 0.102, 0.102, 0.102, 0.102, 0.102, 0.102, 0.102, 0.102, 0.102, 0.102, 0.102, 0.102, 0.102, 0.102, 0.102, 0.4499, 0.4499, 0.4499, 0.4499, 0.4499, 0.4499, 0.4499, 0.4499, 0.4499, 0.4499, 0.4499, 0.4499, 0.4499, 0.4499, 0.4499, 0.4499, 0.4499, 0.4499, 0.4499, 0.4499, 0.4499, 0.4499, 0.4499, 0.4499, 0.4499, 0.4499, 0.4499, 0.4499, 0.4499, 0.4499, 0.4499, 0.4499]): _vg.add([_i], _w, 'REPLACE')
_vg = ob_cylinder.vertex_groups.new(name='Bone3')
for _i, _w in zip([1, 3, 5, 7, 9, 11, 13, 15, 17, 19, 21, 23, 25, 27, 29, 31, 33, 35, 37, 39, 41, 43, 45, 47, 49, 51, 53, 55, 57, 59, 61, 63, 64, 65, 66, 67, 68, 69, 70, 71, 72, 73, 74, 75, 76, 77, 78, 79, 80, 81, 82, 83, 84, 85, 86, 87, 88, 89, 90, 91, 92, 93, 94, 95, 354, 355, 356, 357, 358, 359, 360, 361, 362, 363, 364, 365, 366, 367, 368, 369, 370, 371, 372, 373, 374, 375, 376, 377, 378, 379, 380, 381, 382, 383, 384, 385, 450, 451, 452, 453, 454, 455, 456, 457, 458, 459, 460, 461, 462, 463, 464, 465, 466, 467, 468, 469, 470, 471, 472, 473, 474, 475, 476, 477, 478, 479, 480, 481, 482, 483, 484, 485, 486, 487, 488, 489, 490, 491, 492, 493, 494, 495, 496, 497, 498, 499, 500, 501, 502, 503, 504, 505, 506, 507, 508, 509, 510, 511, 512, 513], [0.04022, 0.04022, 0.04022, 0.04022, 0.04022, 0.04022, 0.04022, 0.04022, 0.04022, 0.04022, 0.04022, 0.04022, 0.04022, 0.04022, 0.04022, 0.04022, 0.04022, 0.04022, 0.04022, 0.04022, 0.04022, 0.04022, 0.04022, 0.04022, 0.04022, 0.04022, 0.04022, 0.04022, 0.04022, 0.04022, 0.04022, 0.04022, 0.004418, 0.004418, 0.004418, 0.004418, 0.004418, 0.004418, 0.004418, 0.004418, 0.004418, 0.004418, 0.004418, 0.004418, 0.004418, 0.004418, 0.004418, 0.004418, 0.004418, 0.004418, 0.004418, 0.004418, 0.004418, 0.004418, 0.004418, 0.004418, 0.004418, 0.004418, 0.004418, 0.004418, 0.004418, 0.004418, 0.004418, 0.004418, 0.4051, 0.4051, 0.4051, 0.4051, 0.4051, 0.4051, 0.4051, 0.4051, 0.4051, 0.4051, 0.4051, 0.4051, 0.4051, 0.4051, 0.4051, 0.4051, 0.4051, 0.4051, 0.4051, 0.4051, 0.4051, 0.4051, 0.4051, 0.4051, 0.4051, 0.4051, 0.4051, 0.4051, 0.4051, 0.4051, 0.4051, 0.4051, 0.09218, 0.09218, 0.09218, 0.09218, 0.09218, 0.09218, 0.09218, 0.09218, 0.09218, 0.09218, 0.09218, 0.09218, 0.09218, 0.09218, 0.09218, 0.09218, 0.09218, 0.09218, 0.09218, 0.09218, 0.09218, 0.09218, 0.09218, 0.09218, 0.09218, 0.09218, 0.09218, 0.09218, 0.09218, 0.09218, 0.09218, 0.09218, 0.03092, 0.03092, 0.03092, 0.03092, 0.03092, 0.03092, 0.03092, 0.03092, 0.03092, 0.03092, 0.03092, 0.03092, 0.03092, 0.03092, 0.03092, 0.03092, 0.03092, 0.03092, 0.03092, 0.03092, 0.03092, 0.03092, 0.03092, 0.03092, 0.03092, 0.03092, 0.03092, 0.03092, 0.03092, 0.03092, 0.03092, 0.03092]): _vg.add([_i], _w, 'REPLACE')
_vg = ob_cylinder.vertex_groups.new(name='Bone4')
for _i, _w in zip([1, 3, 5, 7, 9, 11, 13, 15, 17, 19, 21, 23, 25, 27, 29, 31, 33, 35, 37, 39, 41, 43, 45, 47, 49, 51, 53, 55, 57, 59, 61, 63, 64, 65, 66, 67, 68, 69, 70, 71, 72, 73, 74, 75, 76, 77, 78, 79, 80, 81, 82, 83, 84, 85, 86, 87, 88, 89, 90, 91, 92, 93, 94, 95, 96, 97, 98, 99, 100, 101, 102, 103, 104, 105, 106, 107, 108, 109, 110, 111, 112, 113, 114, 115, 116, 117, 118, 119, 120, 121, 122, 123, 124, 125, 126, 127, 128, 129, 130, 131, 132, 133, 134, 135, 136, 137, 138, 139, 140, 141, 142, 143, 144, 145, 146, 147, 148, 149, 150, 151, 152, 153, 154, 155, 156, 157, 158, 159, 160, 161, 162, 163, 164, 165, 166, 167, 168, 169, 170, 171, 172, 173, 174, 175, 176, 177, 178, 179, 180, 181, 182, 183, 184, 185, 186, 187, 188, 189, 190, 191, 320, 354, 355, 356, 357, 358, 359, 360, 361, 362, 363, 364, 365, 366, 367, 368, 369, 370, 371, 372, 373, 374, 375, 376, 377, 378, 379, 380, 381, 382, 383, 384, 385, 450, 451, 452, 453, 454, 455, 456, 457, 458, 459, 460, 461, 462, 463, 464, 465, 466, 467, 468, 469, 470, 471, 472, 473, 474, 475, 476, 477, 478, 479, 480, 481], [0.8991, 0.8991, 0.8991, 0.8991, 0.8991, 0.8991, 0.8991, 0.8991, 0.8991, 0.8991, 0.8991, 0.8991, 0.8991, 0.8991, 0.8991, 0.8991, 0.8991, 0.8991, 0.8991, 0.8991, 0.8991, 0.8991, 0.8991, 0.8991, 0.8991, 0.8991, 0.8991, 0.8991, 0.8991, 0.8991, 0.8991, 0.8991, 0.9391, 0.9391, 0.9391, 0.9391, 0.9391, 0.9391, 0.9391, 0.9391, 0.9391, 0.9391, 0.9391, 0.9391, 0.9391, 0.9391, 0.9391, 0.9391, 0.9391, 0.9391, 0.9391, 0.9391, 0.9391, 0.9391, 0.9391, 0.9391, 0.9391, 0.9391, 0.9391, 0.9391, 0.9391, 0.9391, 0.9391, 0.9391, 0.9654, 0.9654, 0.9654, 0.9654, 0.9654, 0.9654, 0.9654, 0.9654, 0.9654, 0.9654, 0.9654, 0.9654, 0.9654, 0.9654, 0.9654, 0.9654, 0.9654, 0.9654, 0.9654, 0.9654, 0.9654, 0.9654, 0.9654, 0.9654, 0.9654, 0.9654, 0.9654, 0.9654, 0.9654, 0.9654, 0.9654, 0.9654, 0.9817, 0.9817, 0.9817, 0.9817, 0.9817, 0.9817, 0.9817, 0.9817, 0.9817, 0.9817, 0.9817, 0.9817, 0.9817, 0.9817, 0.9817, 0.9817, 0.9817, 0.9817, 0.9817, 0.9817, 0.9817, 0.9817, 0.9817, 0.9817, 0.9817, 0.9817, 0.9817, 0.9817, 0.9817, 0.9817, 0.9817, 0.9817, 0.9893, 0.9893, 0.9893, 0.9893, 0.9893, 0.9893, 0.9893, 0.9893, 0.9893, 0.9893, 0.9893, 0.9893, 0.9893, 0.9893, 0.9893, 0.9893, 0.9893, 0.9893, 0.9893, 0.9893, 0.9893, 0.9893, 0.9893, 0.9893, 0.9893, 0.9893, 0.9893, 0.9893, 0.9893, 0.9893, 0.9893, 0.9893, 0.991, 0.09387, 0.09387, 0.09387, 0.09387, 0.09387, 0.09387, 0.09387, 0.09387, 0.09387, 0.09387, 0.09387, 0.09387, 0.09387, 0.09387, 0.09387, 0.09387, 0.09387, 0.09387, 0.09387, 0.09387, 0.09387, 0.09387, 0.09387, 0.09387, 0.09387, 0.09387, 0.09387, 0.09387, 0.09387, 0.09387, 0.09387, 0.09387, 0.7938, 0.7938, 0.7938, 0.7938, 0.7938, 0.7938, 0.7938, 0.7938, 0.7938, 0.7938, 0.7938, 0.7938, 0.7938, 0.7938, 0.7938, 0.7938, 0.7938, 0.7938, 0.7938, 0.7938, 0.7938, 0.7938, 0.7938, 0.7938, 0.7938, 0.7938, 0.7938, 0.7938, 0.7938, 0.7938, 0.7938, 0.7938]): _vg.add([_i], _w, 'REPLACE')
_vg = ob_cylinder.vertex_groups.new(name='Bone-1')
for _i, _w in zip([322, 323, 324, 325, 326, 327, 328, 329, 330, 331, 332, 333, 334, 335, 336, 337, 338, 339, 340, 341, 342, 343, 344, 345, 346, 347, 348, 349, 350, 351, 352, 353, 386, 387, 388, 389, 390, 391, 392, 393, 394, 395, 396, 397, 398, 399, 400, 401, 402, 403, 404, 405, 406, 407, 408, 409, 410, 411, 412, 413, 414, 415, 416, 417, 482, 483, 484, 485, 486, 487, 488, 489, 490, 491, 492, 493, 494, 495, 496, 497, 498, 499, 500, 501, 502, 503, 504, 505, 506, 507, 508, 509, 510, 511, 512, 513, 514, 515, 516, 517, 518, 519, 520, 521, 522, 523, 524, 525, 526, 527, 528, 529, 530, 531, 532, 533, 534, 535, 536, 537, 538, 539, 540, 541, 542, 543, 544, 545], [0.4501, 0.4501, 0.4501, 0.4501, 0.4501, 0.4501, 0.4501, 0.4501, 0.4501, 0.4501, 0.4501, 0.4501, 0.4501, 0.4501, 0.4501, 0.4501, 0.4501, 0.4501, 0.4501, 0.4501, 0.4501, 0.4501, 0.4501, 0.4501, 0.4501, 0.4501, 0.4501, 0.4501, 0.4501, 0.4501, 0.4501, 0.4501, 0.04499, 0.04499, 0.04499, 0.04499, 0.04499, 0.04499, 0.045, 0.045, 0.045, 0.045, 0.045, 0.045, 0.045, 0.045, 0.045, 0.045, 0.045, 0.045, 0.045, 0.045, 0.045, 0.045, 0.045, 0.04499, 0.04499, 0.04499, 0.04499, 0.04499, 0.04499, 0.04499, 0.04499, 0.04499, 0.03996, 0.03996, 0.03996, 0.03996, 0.03996, 0.03996, 0.03996, 0.03996, 0.03996, 0.03996, 0.03996, 0.03996, 0.03996, 0.03996, 0.03996, 0.03996, 0.03996, 0.03996, 0.03996, 0.03996, 0.03996, 0.03996, 0.03996, 0.03996, 0.03996, 0.03996, 0.03996, 0.03996, 0.03996, 0.03996, 0.03996, 0.03996, 0.4503, 0.4503, 0.4503, 0.4503, 0.4503, 0.4503, 0.4503, 0.4503, 0.4503, 0.4503, 0.4503, 0.4503, 0.4503, 0.4503, 0.4503, 0.4503, 0.4503, 0.4503, 0.4503, 0.4503, 0.4503, 0.4503, 0.4503, 0.4503, 0.4503, 0.4503, 0.4503, 0.4503, 0.4503, 0.4503, 0.4503, 0.4503]): _vg.add([_i], _w, 'REPLACE')
_vg = ob_cylinder.vertex_groups.new(name='Bone-2')
for _i, _w in zip([0, 2, 4, 6, 8, 10, 12, 14, 16, 18, 20, 22, 24, 26, 28, 30, 32, 34, 36, 38, 40, 42, 44, 46, 48, 50, 52, 54, 56, 58, 60, 62, 192, 193, 194, 195, 196, 197, 198, 199, 200, 201, 202, 203, 204, 205, 206, 207, 208, 209, 210, 211, 212, 213, 214, 215, 216, 217, 218, 219, 220, 221, 222, 223, 322, 323, 324, 325, 326, 327, 328, 329, 330, 331, 332, 333, 334, 335, 336, 337, 338, 339, 340, 341, 342, 343, 344, 345, 346, 347, 348, 349, 350, 351, 352, 353, 386, 387, 388, 389, 390, 391, 392, 393, 394, 395, 396, 397, 398, 399, 400, 401, 402, 403, 404, 405, 406, 407, 408, 409, 410, 411, 412, 413, 414, 415, 416, 417, 418, 419, 420, 421, 422, 423, 424, 425, 426, 427, 428, 429, 430, 431, 432, 433, 434, 435, 436, 437, 438, 439, 440, 441, 442, 443, 444, 445, 446, 447, 448, 449, 514, 515, 516, 517, 518, 519, 520, 521, 522, 523, 524, 525, 526, 527, 528, 529, 530, 531, 532, 533, 534, 535, 536, 537, 538, 539, 540, 541, 542, 543, 544, 545], [0.04984, 0.04984, 0.04984, 0.04984, 0.04984, 0.04984, 0.04984, 0.04984, 0.04984, 0.04984, 0.04984, 0.04984, 0.04984, 0.04984, 0.04984, 0.04984, 0.04984, 0.04984, 0.04984, 0.04984, 0.04984, 0.04984, 0.04984, 0.04984, 0.04984, 0.04984, 0.04984, 0.04984, 0.04984, 0.04984, 0.04984, 0.04984, 0.01022, 0.01022, 0.01022, 0.01022, 0.01022, 0.01022, 0.01022, 0.01022, 0.01022, 0.01022, 0.01022, 0.01022, 0.01022, 0.01022, 0.01022, 0.01022, 0.01022, 0.01022, 0.01022, 0.01022, 0.01022, 0.01022, 0.01022, 0.01022, 0.01022, 0.01022, 0.01022, 0.01022, 0.01022, 0.01022, 0.01022, 0.01022, 0.03987, 0.03987, 0.03987, 0.03987, 0.03987, 0.03987, 0.03987, 0.03987, 0.03987, 0.03987, 0.03987, 0.03987, 0.03987, 0.03987, 0.03987, 0.03987, 0.03987, 0.03987, 0.03987, 0.03987, 0.03987, 0.03987, 0.03987, 0.03987, 0.03987, 0.03987, 0.03987, 0.03987, 0.03987, 0.03987, 0.03987, 0.03987, 0.4483, 0.4483, 0.4483, 0.4483, 0.4483, 0.4483, 0.4483, 0.4483, 0.4483, 0.4483, 0.4483, 0.4483, 0.4483, 0.4483, 0.4483, 0.4483, 0.4483, 0.4483, 0.4483, 0.4483, 0.4483, 0.4483, 0.4483, 0.4483, 0.4483, 0.4483, 0.4483, 0.4483, 0.4483, 0.4483, 0.4483, 0.4483, 0.102, 0.102, 0.102, 0.102, 0.102, 0.102, 0.102, 0.102, 0.102, 0.102, 0.102, 0.102, 0.102, 0.102, 0.102, 0.102, 0.102, 0.102, 0.102, 0.102, 0.102, 0.102, 0.102, 0.102, 0.102, 0.102, 0.102, 0.102, 0.102, 0.102, 0.102, 0.102, 0.4499, 0.4499, 0.4499, 0.4499, 0.4499, 0.4499, 0.4499, 0.4499, 0.4499, 0.4499, 0.4499, 0.4499, 0.4499, 0.4499, 0.4499, 0.4499, 0.4499, 0.4499, 0.4499, 0.4499, 0.4499, 0.4499, 0.4499, 0.4499, 0.4499, 0.4499, 0.4499, 0.4499, 0.4499, 0.4499, 0.4499, 0.4499]): _vg.add([_i], _w, 'REPLACE')
_vg = ob_cylinder.vertex_groups.new(name='Bone-3')
for _i, _w in zip([0, 2, 4, 6, 8, 10, 12, 14, 16, 18, 20, 22, 24, 26, 28, 30, 32, 34, 36, 38, 40, 42, 44, 46, 48, 50, 52, 54, 56, 58, 60, 62, 192, 193, 194, 195, 196, 197, 198, 199, 200, 201, 202, 203, 204, 205, 206, 207, 208, 209, 210, 211, 212, 213, 214, 215, 216, 217, 218, 219, 220, 221, 222, 223, 386, 387, 388, 389, 390, 391, 392, 393, 394, 395, 396, 397, 398, 399, 400, 401, 402, 403, 404, 405, 406, 407, 408, 409, 410, 411, 412, 413, 414, 415, 416, 417, 418, 419, 420, 421, 422, 423, 424, 425, 426, 427, 428, 429, 430, 431, 432, 433, 434, 435, 436, 437, 438, 439, 440, 441, 442, 443, 444, 445, 446, 447, 448, 449, 514, 515, 516, 517, 518, 519, 520, 521, 522, 523, 524, 525, 526, 527, 528, 529, 530, 531, 532, 533, 534, 535, 536, 537, 538, 539, 540, 541, 542, 543, 544, 545], [0.04022, 0.04022, 0.04022, 0.04022, 0.04022, 0.04022, 0.04022, 0.04022, 0.04022, 0.04022, 0.04022, 0.04022, 0.04022, 0.04022, 0.04022, 0.04022, 0.04022, 0.04022, 0.04022, 0.04022, 0.04022, 0.04022, 0.04022, 0.04022, 0.04022, 0.04022, 0.04022, 0.04022, 0.04022, 0.04022, 0.04022, 0.04022, 0.004418, 0.004418, 0.004418, 0.004418, 0.004418, 0.004418, 0.004418, 0.004418, 0.004418, 0.004418, 0.004418, 0.004418, 0.004418, 0.004418, 0.004418, 0.004418, 0.004418, 0.004418, 0.004418, 0.004418, 0.004418, 0.004418, 0.004418, 0.004418, 0.004418, 0.004418, 0.004418, 0.004418, 0.004418, 0.004418, 0.004418, 0.004418, 0.4051, 0.4051, 0.4051, 0.4051, 0.4051, 0.4051, 0.4051, 0.4051, 0.4051, 0.4051, 0.4051, 0.4051, 0.4051, 0.4051, 0.4051, 0.4051, 0.4051, 0.4051, 0.4051, 0.4051, 0.4051, 0.4051, 0.4051, 0.4051, 0.4051, 0.4051, 0.4051, 0.4051, 0.4051, 0.4051, 0.4051, 0.4051, 0.09218, 0.09218, 0.09218, 0.09218, 0.09218, 0.09218, 0.09218, 0.09218, 0.09218, 0.09218, 0.09218, 0.09218, 0.09218, 0.09218, 0.09218, 0.09218, 0.09218, 0.09218, 0.09218, 0.09218, 0.09218, 0.09218, 0.09218, 0.09218, 0.09218, 0.09218, 0.09218, 0.09218, 0.09218, 0.09218, 0.09218, 0.09218, 0.03092, 0.03092, 0.03092, 0.03092, 0.03092, 0.03092, 0.03092, 0.03092, 0.03092, 0.03092, 0.03092, 0.03092, 0.03092, 0.03092, 0.03092, 0.03092, 0.03092, 0.03092, 0.03092, 0.03092, 0.03092, 0.03092, 0.03092, 0.03092, 0.03092, 0.03092, 0.03092, 0.03092, 0.03092, 0.03092, 0.03092, 0.03092]): _vg.add([_i], _w, 'REPLACE')
_vg = ob_cylinder.vertex_groups.new(name='Bone-4')
for _i, _w in zip([0, 2, 4, 6, 8, 10, 12, 14, 16, 18, 20, 22, 24, 26, 28, 30, 32, 34, 36, 38, 40, 42, 44, 46, 48, 50, 52, 54, 56, 58, 60, 62, 192, 193, 194, 195, 196, 197, 198, 199, 200, 201, 202, 203, 204, 205, 206, 207, 208, 209, 210, 211, 212, 213, 214, 215, 216, 217, 218, 219, 220, 221, 222, 223, 224, 225, 226, 227, 228, 229, 230, 231, 232, 233, 234, 235, 236, 237, 238, 239, 240, 241, 242, 243, 244, 245, 246, 247, 248, 249, 250, 251, 252, 253, 254, 255, 256, 257, 258, 259, 260, 261, 262, 263, 264, 265, 266, 267, 268, 269, 270, 271, 272, 273, 274, 275, 276, 277, 278, 279, 280, 281, 282, 283, 284, 285, 286, 287, 288, 289, 290, 291, 292, 293, 294, 295, 296, 297, 298, 299, 300, 301, 302, 303, 304, 305, 306, 307, 308, 309, 310, 311, 312, 313, 314, 315, 316, 317, 318, 319, 321, 386, 387, 388, 389, 390, 391, 392, 393, 394, 395, 396, 397, 398, 399, 400, 401, 402, 403, 404, 405, 406, 407, 408, 409, 410, 411, 412, 413, 414, 415, 416, 417, 418, 419, 420, 421, 422, 423, 424, 425, 426, 427, 428, 429, 430, 431, 432, 433, 434, 435, 436, 437, 438, 439, 440, 441, 442, 443, 444, 445, 446, 447, 448, 449], [0.8991, 0.8991, 0.8991, 0.8991, 0.8991, 0.8991, 0.8991, 0.8991, 0.8991, 0.8991, 0.8991, 0.8991, 0.8991, 0.8991, 0.8991, 0.8991, 0.8991, 0.8991, 0.8991, 0.8991, 0.8991, 0.8991, 0.8991, 0.8991, 0.8991, 0.8991, 0.8991, 0.8991, 0.8991, 0.8991, 0.8991, 0.8991, 0.9391, 0.9391, 0.9391, 0.9391, 0.9391, 0.9391, 0.9391, 0.9391, 0.9391, 0.9391, 0.9391, 0.9391, 0.9391, 0.9391, 0.9391, 0.9391, 0.9391, 0.9391, 0.9391, 0.9391, 0.9391, 0.9391, 0.9391, 0.9391, 0.9391, 0.9391, 0.9391, 0.9391, 0.9391, 0.9391, 0.9391, 0.9391, 0.9654, 0.9654, 0.9654, 0.9654, 0.9654, 0.9654, 0.9654, 0.9654, 0.9654, 0.9654, 0.9654, 0.9654, 0.9654, 0.9654, 0.9654, 0.9654, 0.9654, 0.9654, 0.9654, 0.9654, 0.9654, 0.9654, 0.9654, 0.9654, 0.9654, 0.9654, 0.9654, 0.9654, 0.9654, 0.9654, 0.9654, 0.9654, 0.9817, 0.9817, 0.9817, 0.9817, 0.9817, 0.9817, 0.9817, 0.9817, 0.9817, 0.9817, 0.9817, 0.9817, 0.9817, 0.9817, 0.9817, 0.9817, 0.9817, 0.9817, 0.9817, 0.9817, 0.9817, 0.9817, 0.9817, 0.9817, 0.9817, 0.9817, 0.9817, 0.9817, 0.9817, 0.9817, 0.9817, 0.9817, 0.9893, 0.9893, 0.9893, 0.9893, 0.9893, 0.9893, 0.9893, 0.9893, 0.9893, 0.9893, 0.9893, 0.9893, 0.9893, 0.9893, 0.9893, 0.9893, 0.9893, 0.9893, 0.9893, 0.9893, 0.9893, 0.9893, 0.9893, 0.9893, 0.9893, 0.9893, 0.9893, 0.9893, 0.9893, 0.9893, 0.9893, 0.9893, 0.991, 0.09387, 0.09387, 0.09387, 0.09387, 0.09387, 0.09387, 0.09387, 0.09387, 0.09387, 0.09387, 0.09387, 0.09387, 0.09387, 0.09387, 0.09387, 0.09387, 0.09387, 0.09387, 0.09387, 0.09387, 0.09387, 0.09387, 0.09387, 0.09387, 0.09387, 0.09387, 0.09387, 0.09387, 0.09387, 0.09387, 0.09387, 0.09387, 0.7938, 0.7938, 0.7938, 0.7938, 0.7938, 0.7938, 0.7938, 0.7938, 0.7938, 0.7938, 0.7938, 0.7938, 0.7938, 0.7938, 0.7938, 0.7938, 0.7938, 0.7938, 0.7938, 0.7938, 0.7938, 0.7938, 0.7938, 0.7938, 0.7938, 0.7938, 0.7938, 0.7938, 0.7938, 0.7938, 0.7938, 0.7938]): _vg.add([_i], _w, 'REPLACE')
_m = ob_cylinder.modifiers.new('Subdivision', 'SUBSURF')
_m.levels = 3
_m.render_levels = 3
_m = ob_cylinder.modifiers.new('Armature', 'ARMATURE')
_m = ob_cylinder.modifiers.new('Armature.001', 'ARMATURE')
_m.object = ob_armature
ob_armature.location = (0.0, 0.0, 0.0)

# ---- collection membership
col_collection.objects.link(ob_cylinder)
col_collection.objects.link(ob_armature)

# ---- scene / render settings (as saved in the file)
scene.frame_start = 1; scene.frame_end = 250; scene.frame_set(1)
scene.render.engine = 'BLENDER_EEVEE_NEXT'
scene.cycles.use_denoising = False
scene.cycles.samples = 128
scene.cycles.sampling_pattern = 'TABULATED_SOBOL'
scene.cycles.use_adaptive_sampling = False
scene.cycles.use_light_tree = False
scene.view_settings.view_transform = 'Filmic'
bpy.context.view_layer.update()

# ---- added for rendering (the .blend has no active camera and no usable light): camera, sun
cam_auto = bpy.data.cameras.new('AutoCamera')
cam_auto.lens = 50.0
cam_auto.sensor_width = 36.0
cam_auto.clip_end = 1000.0
ob_auto_camera = bpy.data.objects.new('AutoCamera', cam_auto)
scene.collection.objects.link(ob_auto_camera)
ob_auto_camera.location = (7.86047, -9.43257, 6.28838)
ob_auto_camera.rotation_euler = (1.09748, -7.21219e-08, 0.694738)
scene.camera = ob_auto_camera
light_auto_sun = bpy.data.lights.new('AutoSun', 'SUN')
light_auto_sun.energy = 3.0
light_auto_sun.angle = 0.0523599
ob_auto_sun = bpy.data.objects.new('AutoSun', light_auto_sun)
scene.collection.objects.link(ob_auto_sun)
ob_auto_sun.rotation_euler = (0.872665, 0.174533, 0.523599)
bpy.context.view_layer.update()
